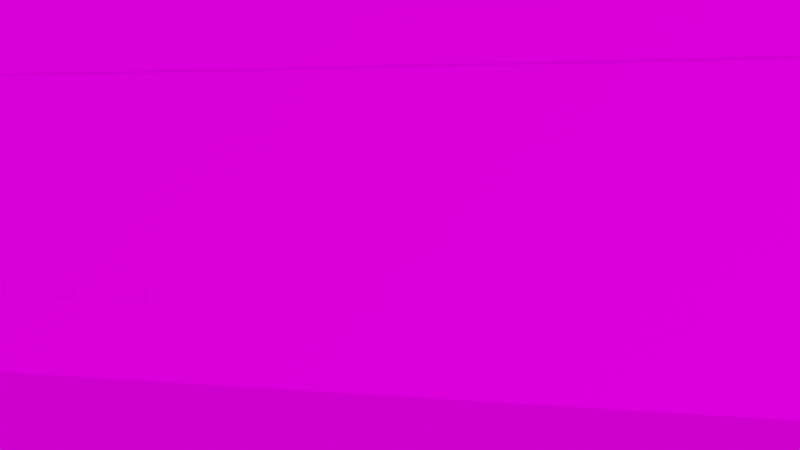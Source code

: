# Source: garden.blend  (saved by Blender 2.82.7; exported with 4.5.12 LTS)
import bpy
from mathutils import Matrix  # noqa: F401  (used for matrix-valued properties, if any)

bpy.ops.wm.read_factory_settings(use_empty=True)
scene = bpy.context.scene
scene.name = 'Scene'

# ---- collections
col_buildings = bpy.data.collections.new('Buildings'); scene.collection.children.link(col_buildings)
col_heads = bpy.data.collections.new('Heads'); scene.collection.children.link(col_heads)
col_easel = bpy.data.collections.new('Easel'); scene.collection.children.link(col_easel)
col_pictures = bpy.data.collections.new('Pictures'); scene.collection.children.link(col_pictures)

# ---- images (referenced by path relative to the original .blend; pixels are not part of the script)
import os
ASSET_DIR = os.environ.get("B2B_ASSET_DIR", "")  # directory of the original .blend (textures are referenced by path, not embedded)
HERE = os.path.dirname(os.path.abspath(__file__))  # packed textures are extracted next to this script under _unpacked/

def load_image(name, relpath, width, height, colorspace="sRGB"):
    """Load a texture the original file referenced (path relative to the .blend, or extracted next to this script)."""
    p = next((c for c in (os.path.join(HERE, relpath), os.path.join(ASSET_DIR, relpath)) if relpath and os.path.exists(c)), "")
    if p:
        img = bpy.data.images.load(p, check_existing=True)
        img.name = name
    else:  # same state as the original file: an image datablock whose file is absent (Cycles renders it pink)
        img = bpy.data.images.new(name, width, height)
        img.source = "FILE"
        img.filepath = "//" + (relpath or name)
    img.colorspace_settings.name = colorspace
    return img
img_grass_jpg = load_image('Grass.jpg', 'Materials/Grass.jpg', 1024, 1024, 'sRGB')
img_dok5000bg_png = load_image('Dok5000bg.png', 'Materials/Dok5000bg.png', 1024, 1024, 'sRGB')
img_blackwall_jpg = load_image('BlackWall.jpg', 'Materials/BlackWall.jpg', 1024, 1024, 'sRGB')
img_dok5000_01_jpg = load_image('Dok5000-01.jpg', 'Materials/Dok5000-01.jpg', 1024, 1024, 'sRGB')
img_dok5000_door_r_jpg = load_image('Dok5000-Door-R.jpg', 'Materials/Dok5000-Door-R.jpg', 1024, 1024, 'sRGB')
img_dok5000_door_l_jpg = load_image('Dok5000-Door-L.jpg', 'Materials/Dok5000-Door-L.jpg', 1024, 1024, 'sRGB')
img_dok5000_02_jpg = load_image('Dok5000-02.jpg', 'Materials/Dok5000-02.jpg', 1024, 1024, 'sRGB')
img_storage_01_jpg = load_image('Storage-01.jpg', 'Materials/Storage-01.jpg', 1024, 1024, 'sRGB')
img_storage_01_banksy_jpg = load_image('Storage-01-banksy.jpg', 'Storage-01-banksy.jpg', 1024, 1024, 'sRGB')
img_right_back_png = load_image('Right-Back.png', 'Materials/Right-Back.png', 1024, 1024, 'sRGB')
img_dok5000_door_topright_png = load_image('Dok5000-Door-TopRight.png', 'Materials/Dok5000-Door-TopRight.png', 1024, 1024, 'sRGB')
img_dok5000_door_topleft_png = load_image('Dok5000-Door-TopLeft.png', 'Materials/Dok5000-Door-TopLeft.png', 1024, 1024, 'sRGB')
img_storage_02_jpg = load_image('Storage-02.jpg', 'Materials/Storage-02.jpg', 1024, 1024, 'sRGB')
img_goldenmime_png = load_image('GoldenMime.png', 'GoldenMime.png', 1024, 1024, 'sRGB')
img_heads_rasmus_png = load_image('Heads-Rasmus.png', 'Heads-Rasmus.png', 1024, 1024, 'sRGB')
img_heads_shannon_png = load_image('Heads-Shannon.png', 'Heads-Shannon.png', 1024, 1024, 'sRGB')
img_heads_paul_png = load_image('Heads-Paul.png', 'Heads-Paul.png', 1024, 1024, 'sRGB')
img_heads_adam_png = load_image('Heads-Adam.png', 'Heads-Adam.png', 1024, 1024, 'sRGB')
img_heads_andrew_png = load_image('Heads-Andrew.png', 'Heads-Andrew.png', 1024, 1024, 'sRGB')
img_heads_skttl_png = load_image('Heads-Skttl.png', 'Heads-Skttl.png', 1024, 1024, 'sRGB')
img_heads_nathan_png = load_image('Heads-Nathan.png', 'Heads-Nathan.png', 1024, 1024, 'sRGB')
img_heads_michael_png = load_image('Heads-Michael.png', 'Heads-Michael.png', 1024, 1024, 'sRGB')
img_seamless_wood_texture_4_jpg = load_image('Seamless-Wood-Texture-4.jpg', 'Materials/Seamless-Wood-Texture-4.jpg', 1024, 1024, 'sRGB')
img_codegarden2020_jpg = load_image('codegarden2020.jpg', 'codegarden2020.jpg', 1024, 1024, 'sRGB')
img_history_01_jpg = load_image('history-01.jpg', 'history-01.jpg', 1024, 1024, 'sRGB')
img_history_02_jpg = load_image('history-02.jpg', 'history-02.jpg', 1024, 1024, 'sRGB')
img_history_03_jpg = load_image('history-03.jpg', 'history-03.jpg', 1024, 1024, 'sRGB')
img_history_04_jpg = load_image('history-04.jpg', 'history-04.jpg', 1024, 1024, 'sRGB')
img_history_05_jpg = load_image('history-05.jpg', 'history-05.jpg', 1024, 1024, 'sRGB')
img_history_06_jpg = load_image('history-06.jpg', 'history-06.jpg', 1024, 1024, 'sRGB')
img_history_07_jpg = load_image('history-07.jpg', 'history-07.jpg', 1024, 1024, 'sRGB')
img_history_08_jpg = load_image('history-08.jpg', 'history-08.jpg', 1024, 1024, 'sRGB')
img_history_09_jpg = load_image('history-09.jpg', 'history-09.jpg', 1024, 1024, 'sRGB')
img_history_10_jpg = load_image('history-10.jpg', 'history-10.jpg', 1024, 1024, 'sRGB')
img_history_11_jpg = load_image('history-11.jpg', 'history-11.jpg', 1024, 1024, 'sRGB')
img_driving_school_2k_hdr = load_image('driving_school_2k.hdr', 'Sky/driving_school_2k.hdr', 1024, 1024, 'Linear Rec.709')

# ---- materials (node trees are filled in below, after node groups)
mat_grass = bpy.data.materials.new('Grass')
mat_faf = bpy.data.materials.new('FAF')
mat_blackwall = bpy.data.materials.new('BlackWall')
mat_dok5000_01 = bpy.data.materials.new('Dok5000-01')
mat_dok5000_door_r = bpy.data.materials.new('Dok5000-Door-R')
mat_dok5000_door_l = bpy.data.materials.new('Dok5000-Door-L')
mat_dok5000_02 = bpy.data.materials.new('Dok5000-02')
mat_store_01 = bpy.data.materials.new('Store-01')
mat_material = bpy.data.materials.new('Material')
mat_storeback = bpy.data.materials.new('StoreBack')
mat_dok5000_door_topright = bpy.data.materials.new('Dok5000-Door-TopRight')
mat_dok5000_door_topleft = bpy.data.materials.new('Dok5000-Door-TopLeft')
mat_storeroof = bpy.data.materials.new('StoreRoof')
mat_material_024 = bpy.data.materials.new('Material.024')
mat_material_001 = bpy.data.materials.new('Material.001')
mat_material_002 = bpy.data.materials.new('Material.002')
mat_material_003 = bpy.data.materials.new('Material.003')
mat_material_007 = bpy.data.materials.new('Material.007')
mat_material_008 = bpy.data.materials.new('Material.008')
mat_material_009 = bpy.data.materials.new('Material.009')
mat_material_010 = bpy.data.materials.new('Material.010')
mat_material_011 = bpy.data.materials.new('Material.011')
mat_material_005 = bpy.data.materials.new('Material.005')
mat_material_006 = bpy.data.materials.new('Material.006')
mat_material_006.alpha_threshold = 0.0
mat_material_006.line_color = (0.0, 0.0, 0.0, 1.0)
mat_material_004 = bpy.data.materials.new('Material.004')
mat_material_012 = bpy.data.materials.new('Material.012')
mat_material_012.alpha_threshold = 0.0
mat_material_012.line_color = (0.0, 0.0, 0.0, 1.0)
mat_material_013 = bpy.data.materials.new('Material.013')
mat_material_014 = bpy.data.materials.new('Material.014')
mat_material_015 = bpy.data.materials.new('Material.015')
mat_material_016 = bpy.data.materials.new('Material.016')
mat_material_017 = bpy.data.materials.new('Material.017')
mat_material_018 = bpy.data.materials.new('Material.018')
mat_material_019 = bpy.data.materials.new('Material.019')
mat_material_020 = bpy.data.materials.new('Material.020')
mat_material_021 = bpy.data.materials.new('Material.021')
mat_material_022 = bpy.data.materials.new('Material.022')
mat_material_023 = bpy.data.materials.new('Material.023')

# ---- material node trees
mat_grass.use_nodes = True; mat_grass.node_tree.nodes.clear()
_N = mat_grass.node_tree.nodes; _L = mat_grass.node_tree.links
n0 = _N.new('ShaderNodeOutputMaterial'); n0.name = 'Material Output'; n0.location = (300, 300)
n1 = _N.new('ShaderNodeTexCoord'); n1.name = 'Texture Coordinate'; n1.location = (-498, 299)
n2 = _N.new('ShaderNodeMapping'); n2.name = 'Mapping'; n2.location = (-283, 305)
n2.inputs[3].default_value = (0.5, 0.5, 0.5)
n3 = _N.new('ShaderNodeTexImage'); n3.name = 'Image Texture.001'; n3.location = (-65, 301)
n3.image = img_grass_jpg
_L.new(n1.outputs[3], n2.inputs[0])
_L.new(n2.outputs[0], n3.inputs[0])
_L.new(n3.outputs[0], n0.inputs[0])
n0.is_active_output = True
mat_faf.use_nodes = True; mat_faf.node_tree.nodes.clear()
_N = mat_faf.node_tree.nodes; _L = mat_faf.node_tree.links
n0 = _N.new('ShaderNodeOutputMaterial'); n0.name = 'Material Output'; n0.location = (611, 284)
n1 = _N.new('ShaderNodeBsdfDiffuse'); n1.name = 'Diffuse BSDF'; n1.location = (180, 163)
n2 = _N.new('ShaderNodeBsdfTransparent'); n2.name = 'Transparent BSDF'; n2.location = (179, 316)
n3 = _N.new('ShaderNodeMixShader'); n3.name = 'Mix Shader'; n3.location = (400, 260)
n4 = _N.new('ShaderNodeTexImage'); n4.name = 'Image Texture'; n4.location = (-155, 265)
n4.image = img_dok5000bg_png
_L.new(n2.outputs[0], n3.inputs[1])
_L.new(n4.outputs[1], n3.inputs[0])
_L.new(n4.outputs[0], n1.inputs[0])
_L.new(n1.outputs[0], n3.inputs[2])
_L.new(n3.outputs[0], n0.inputs[0])
n0.is_active_output = True
mat_blackwall.use_nodes = True; mat_blackwall.node_tree.nodes.clear()
_N = mat_blackwall.node_tree.nodes; _L = mat_blackwall.node_tree.links
n0 = _N.new('ShaderNodeOutputMaterial'); n0.name = 'Material Output'; n0.location = (300, 300)
n1 = _N.new('ShaderNodeBsdfDiffuse'); n1.name = 'Diffuse BSDF'; n1.location = (10, 300)
n2 = _N.new('ShaderNodeTexImage'); n2.name = 'Image Texture'; n2.location = (-280, 280)
n2.image = img_blackwall_jpg
n3 = _N.new('ShaderNodeMapping'); n3.name = 'Mapping'; n3.location = (-466, 284)
n3.inputs[1].default_value = (0.0, 0.5, 0.0)
n3.inputs[3].default_value = (0.5, 0.5, 0.5)
n4 = _N.new('ShaderNodeTexCoord'); n4.name = 'Texture Coordinate'; n4.location = (-666, 281)
_L.new(n1.outputs[0], n0.inputs[0])
_L.new(n2.outputs[0], n1.inputs[0])
_L.new(n3.outputs[0], n2.inputs[0])
_L.new(n4.outputs[3], n3.inputs[0])
n0.is_active_output = True
mat_dok5000_01.use_nodes = True; mat_dok5000_01.node_tree.nodes.clear()
_N = mat_dok5000_01.node_tree.nodes; _L = mat_dok5000_01.node_tree.links
n0 = _N.new('ShaderNodeOutputMaterial'); n0.name = 'Material Output'; n0.location = (300, 300)
n1 = _N.new('ShaderNodeBsdfDiffuse'); n1.name = 'Diffuse BSDF'; n1.location = (10, 300)
n1.inputs[1].default_value = 0.5
n2 = _N.new('ShaderNodeTexImage'); n2.name = 'Image Texture'; n2.location = (-280, 280)
n2.image = img_dok5000_01_jpg
_L.new(n1.outputs[0], n0.inputs[0])
_L.new(n2.outputs[0], n1.inputs[0])
n0.is_active_output = True
mat_dok5000_door_r.use_nodes = True; mat_dok5000_door_r.node_tree.nodes.clear()
_N = mat_dok5000_door_r.node_tree.nodes; _L = mat_dok5000_door_r.node_tree.links
n0 = _N.new('ShaderNodeOutputMaterial'); n0.name = 'Material Output'; n0.location = (300, 300)
n1 = _N.new('ShaderNodeBsdfDiffuse'); n1.name = 'Diffuse BSDF'; n1.location = (10, 300)
n1.inputs[1].default_value = 0.5
n2 = _N.new('ShaderNodeTexImage'); n2.name = 'Image Texture'; n2.location = (-280, 280)
n2.image = img_dok5000_door_r_jpg
_L.new(n1.outputs[0], n0.inputs[0])
_L.new(n2.outputs[0], n1.inputs[0])
n0.is_active_output = True
mat_dok5000_door_l.use_nodes = True; mat_dok5000_door_l.node_tree.nodes.clear()
_N = mat_dok5000_door_l.node_tree.nodes; _L = mat_dok5000_door_l.node_tree.links
n0 = _N.new('ShaderNodeOutputMaterial'); n0.name = 'Material Output'; n0.location = (300, 300)
n1 = _N.new('ShaderNodeBsdfDiffuse'); n1.name = 'Diffuse BSDF'; n1.location = (10, 300)
n1.inputs[1].default_value = 0.5
n2 = _N.new('ShaderNodeTexImage'); n2.name = 'Image Texture'; n2.location = (-280, 280)
n2.image = img_dok5000_door_l_jpg
_L.new(n1.outputs[0], n0.inputs[0])
_L.new(n2.outputs[0], n1.inputs[0])
n0.is_active_output = True
mat_dok5000_02.use_nodes = True; mat_dok5000_02.node_tree.nodes.clear()
_N = mat_dok5000_02.node_tree.nodes; _L = mat_dok5000_02.node_tree.links
n0 = _N.new('ShaderNodeOutputMaterial'); n0.name = 'Material Output'; n0.location = (300, 300)
n1 = _N.new('ShaderNodeBsdfDiffuse'); n1.name = 'Diffuse BSDF'; n1.location = (10, 300)
n1.inputs[1].default_value = 0.5
n2 = _N.new('ShaderNodeTexImage'); n2.name = 'Image Texture'; n2.location = (-280, 280)
n2.image = img_dok5000_02_jpg
_L.new(n1.outputs[0], n0.inputs[0])
_L.new(n2.outputs[0], n1.inputs[0])
n0.is_active_output = True
mat_store_01.use_nodes = True; mat_store_01.node_tree.nodes.clear()
_N = mat_store_01.node_tree.nodes; _L = mat_store_01.node_tree.links
n0 = _N.new('ShaderNodeOutputMaterial'); n0.name = 'Material Output'; n0.location = (300, 300)
n1 = _N.new('ShaderNodeBsdfDiffuse'); n1.name = 'Diffuse BSDF'; n1.location = (10, 300)
n1.inputs[1].default_value = 0.5
n2 = _N.new('ShaderNodeTexImage'); n2.name = 'Image Texture'; n2.location = (-280, 280)
n2.image = img_storage_01_jpg
_L.new(n1.outputs[0], n0.inputs[0])
_L.new(n2.outputs[0], n1.inputs[0])
n0.is_active_output = True
mat_material.use_nodes = True; mat_material.node_tree.nodes.clear()
_N = mat_material.node_tree.nodes; _L = mat_material.node_tree.links
n0 = _N.new('ShaderNodeOutputMaterial'); n0.name = 'Material Output'; n0.location = (300, 300)
n1 = _N.new('ShaderNodeBsdfDiffuse'); n1.name = 'Diffuse BSDF'; n1.location = (10, 300)
n1.inputs[1].default_value = 0.5
n2 = _N.new('ShaderNodeTexImage'); n2.name = 'Image Texture'; n2.location = (-280, 280)
n2.image = img_storage_01_banksy_jpg
_L.new(n1.outputs[0], n0.inputs[0])
_L.new(n2.outputs[0], n1.inputs[0])
n0.is_active_output = True
mat_storeback.use_nodes = True; mat_storeback.node_tree.nodes.clear()
_N = mat_storeback.node_tree.nodes; _L = mat_storeback.node_tree.links
n0 = _N.new('ShaderNodeBsdfDiffuse'); n0.name = 'Diffuse BSDF'; n0.location = (10, 300)
n0.inputs[1].default_value = 0.5
n1 = _N.new('ShaderNodeBsdfTransparent'); n1.name = 'Transparent BSDF'; n1.location = (-11, 116)
n2 = _N.new('ShaderNodeTexImage'); n2.name = 'Image Texture'; n2.location = (-280, 280)
n2.image = img_right_back_png
n3 = _N.new('ShaderNodeOutputMaterial'); n3.name = 'Material Output'; n3.location = (396, 284)
n4 = _N.new('ShaderNodeMixShader'); n4.name = 'Mix Shader'; n4.location = (207, 189)
_L.new(n2.outputs[0], n0.inputs[0])
_L.new(n0.outputs[0], n4.inputs[2])
_L.new(n1.outputs[0], n4.inputs[1])
_L.new(n2.outputs[1], n4.inputs[0])
_L.new(n4.outputs[0], n3.inputs[0])
n3.is_active_output = True
mat_dok5000_door_topright.use_nodes = True; mat_dok5000_door_topright.node_tree.nodes.clear()
_N = mat_dok5000_door_topright.node_tree.nodes; _L = mat_dok5000_door_topright.node_tree.links
n0 = _N.new('ShaderNodeOutputMaterial'); n0.name = 'Material Output'; n0.location = (300, 300)
n1 = _N.new('ShaderNodeBsdfDiffuse'); n1.name = 'Diffuse BSDF'; n1.location = (10, 300)
n1.inputs[1].default_value = 0.5
n2 = _N.new('ShaderNodeTexImage'); n2.name = 'Image Texture'; n2.location = (-280, 280)
n2.image = img_dok5000_door_topright_png
_L.new(n1.outputs[0], n0.inputs[0])
_L.new(n2.outputs[0], n1.inputs[0])
n0.is_active_output = True
mat_dok5000_door_topleft.use_nodes = True; mat_dok5000_door_topleft.node_tree.nodes.clear()
_N = mat_dok5000_door_topleft.node_tree.nodes; _L = mat_dok5000_door_topleft.node_tree.links
n0 = _N.new('ShaderNodeOutputMaterial'); n0.name = 'Material Output'; n0.location = (300, 300)
n1 = _N.new('ShaderNodeBsdfDiffuse'); n1.name = 'Diffuse BSDF'; n1.location = (10, 300)
n1.inputs[1].default_value = 0.5
n2 = _N.new('ShaderNodeTexImage'); n2.name = 'Image Texture'; n2.location = (-280, 280)
n2.image = img_dok5000_door_topleft_png
_L.new(n1.outputs[0], n0.inputs[0])
_L.new(n2.outputs[0], n1.inputs[0])
n0.is_active_output = True
mat_storeroof.use_nodes = True; mat_storeroof.node_tree.nodes.clear()
_N = mat_storeroof.node_tree.nodes; _L = mat_storeroof.node_tree.links
n0 = _N.new('ShaderNodeOutputMaterial'); n0.name = 'Material Output'; n0.location = (300, 300)
n1 = _N.new('ShaderNodeBsdfDiffuse'); n1.name = 'Diffuse BSDF'; n1.location = (10, 300)
n1.inputs[1].default_value = 0.5
n2 = _N.new('ShaderNodeTexImage'); n2.name = 'Image Texture'; n2.location = (-280, 260)
n2.image = img_storage_02_jpg
_L.new(n1.outputs[0], n0.inputs[0])
_L.new(n2.outputs[0], n1.inputs[0])
n0.is_active_output = True
mat_material_024.use_nodes = True; mat_material_024.node_tree.nodes.clear()
_N = mat_material_024.node_tree.nodes; _L = mat_material_024.node_tree.links
n0 = _N.new('ShaderNodeOutputMaterial'); n0.name = 'Material Output'; n0.location = (300, 300)
n1 = _N.new('ShaderNodeBsdfDiffuse'); n1.name = 'Diffuse BSDF'; n1.location = (10, 300)
n1.inputs[1].default_value = 0.5
n2 = _N.new('ShaderNodeTexImage'); n2.name = 'Image Texture'; n2.location = (-280, 280)
n2.image = img_goldenmime_png
_L.new(n1.outputs[0], n0.inputs[0])
_L.new(n2.outputs[0], n1.inputs[0])
n0.is_active_output = True
mat_material_001.use_nodes = True; mat_material_001.node_tree.nodes.clear()
_N = mat_material_001.node_tree.nodes; _L = mat_material_001.node_tree.links
n0 = _N.new('ShaderNodeOutputMaterial'); n0.name = 'Material Output'; n0.location = (300, 300)
n1 = _N.new('ShaderNodeBsdfDiffuse'); n1.name = 'Diffuse BSDF'; n1.location = (10, 300)
n1.inputs[1].default_value = 0.5
n2 = _N.new('ShaderNodeTexImage'); n2.name = 'Image Texture'; n2.location = (-280, 280)
n2.image = img_heads_rasmus_png
_L.new(n1.outputs[0], n0.inputs[0])
_L.new(n2.outputs[0], n1.inputs[0])
n0.is_active_output = True
mat_material_002.use_nodes = True; mat_material_002.node_tree.nodes.clear()
_N = mat_material_002.node_tree.nodes; _L = mat_material_002.node_tree.links
n0 = _N.new('ShaderNodeOutputMaterial'); n0.name = 'Material Output'; n0.location = (300, 300)
n1 = _N.new('ShaderNodeBsdfDiffuse'); n1.name = 'Diffuse BSDF'; n1.location = (10, 300)
n1.inputs[1].default_value = 0.5
n2 = _N.new('ShaderNodeTexImage'); n2.name = 'Image Texture'; n2.location = (-280, 280)
n2.image = img_heads_shannon_png
_L.new(n1.outputs[0], n0.inputs[0])
_L.new(n2.outputs[0], n1.inputs[0])
n0.is_active_output = True
mat_material_003.use_nodes = True; mat_material_003.node_tree.nodes.clear()
_N = mat_material_003.node_tree.nodes; _L = mat_material_003.node_tree.links
n0 = _N.new('ShaderNodeOutputMaterial'); n0.name = 'Material Output'; n0.location = (300, 300)
n1 = _N.new('ShaderNodeBsdfDiffuse'); n1.name = 'Diffuse BSDF'; n1.location = (10, 300)
n1.inputs[1].default_value = 0.5
n2 = _N.new('ShaderNodeTexImage'); n2.name = 'Image Texture'; n2.location = (-280, 280)
n2.image = img_heads_paul_png
_L.new(n1.outputs[0], n0.inputs[0])
_L.new(n2.outputs[0], n1.inputs[0])
n0.is_active_output = True
mat_material_007.use_nodes = True; mat_material_007.node_tree.nodes.clear()
_N = mat_material_007.node_tree.nodes; _L = mat_material_007.node_tree.links
n0 = _N.new('ShaderNodeOutputMaterial'); n0.name = 'Material Output'; n0.location = (300, 300)
n1 = _N.new('ShaderNodeBsdfDiffuse'); n1.name = 'Diffuse BSDF'; n1.location = (10, 300)
n1.inputs[1].default_value = 0.5
n2 = _N.new('ShaderNodeTexImage'); n2.name = 'Image Texture'; n2.location = (-280, 280)
n2.image = img_heads_adam_png
_L.new(n1.outputs[0], n0.inputs[0])
_L.new(n2.outputs[0], n1.inputs[0])
n0.is_active_output = True
mat_material_008.use_nodes = True; mat_material_008.node_tree.nodes.clear()
_N = mat_material_008.node_tree.nodes; _L = mat_material_008.node_tree.links
n0 = _N.new('ShaderNodeOutputMaterial'); n0.name = 'Material Output'; n0.location = (300, 300)
n1 = _N.new('ShaderNodeBsdfDiffuse'); n1.name = 'Diffuse BSDF'; n1.location = (10, 300)
n1.inputs[1].default_value = 0.5
n2 = _N.new('ShaderNodeTexImage'); n2.name = 'Image Texture'; n2.location = (-280, 280)
n2.image = img_heads_andrew_png
_L.new(n1.outputs[0], n0.inputs[0])
_L.new(n2.outputs[0], n1.inputs[0])
n0.is_active_output = True
mat_material_009.use_nodes = True; mat_material_009.node_tree.nodes.clear()
_N = mat_material_009.node_tree.nodes; _L = mat_material_009.node_tree.links
n0 = _N.new('ShaderNodeOutputMaterial'); n0.name = 'Material Output'; n0.location = (300, 300)
n1 = _N.new('ShaderNodeBsdfDiffuse'); n1.name = 'Diffuse BSDF'; n1.location = (10, 300)
n1.inputs[1].default_value = 0.5
n2 = _N.new('ShaderNodeTexImage'); n2.name = 'Image Texture'; n2.location = (-280, 280)
n2.image = img_heads_skttl_png
_L.new(n1.outputs[0], n0.inputs[0])
_L.new(n2.outputs[0], n1.inputs[0])
n0.is_active_output = True
mat_material_010.use_nodes = True; mat_material_010.node_tree.nodes.clear()
_N = mat_material_010.node_tree.nodes; _L = mat_material_010.node_tree.links
n0 = _N.new('ShaderNodeOutputMaterial'); n0.name = 'Material Output'; n0.location = (300, 300)
n1 = _N.new('ShaderNodeBsdfDiffuse'); n1.name = 'Diffuse BSDF'; n1.location = (10, 300)
n1.inputs[1].default_value = 0.5
n2 = _N.new('ShaderNodeTexImage'); n2.name = 'Image Texture'; n2.location = (-280, 280)
n2.image = img_heads_nathan_png
_L.new(n1.outputs[0], n0.inputs[0])
_L.new(n2.outputs[0], n1.inputs[0])
n0.is_active_output = True
mat_material_011.use_nodes = True; mat_material_011.node_tree.nodes.clear()
_N = mat_material_011.node_tree.nodes; _L = mat_material_011.node_tree.links
n0 = _N.new('ShaderNodeOutputMaterial'); n0.name = 'Material Output'; n0.location = (300, 300)
n1 = _N.new('ShaderNodeBsdfDiffuse'); n1.name = 'Diffuse BSDF'; n1.location = (10, 300)
n1.inputs[1].default_value = 0.5
n2 = _N.new('ShaderNodeTexImage'); n2.name = 'Image Texture'; n2.location = (-280, 280)
n2.image = img_heads_michael_png
_L.new(n1.outputs[0], n0.inputs[0])
_L.new(n2.outputs[0], n1.inputs[0])
n0.is_active_output = True
mat_material_005.use_nodes = True; mat_material_005.node_tree.nodes.clear()
_N = mat_material_005.node_tree.nodes; _L = mat_material_005.node_tree.links
n0 = _N.new('ShaderNodeOutputMaterial'); n0.name = 'Material Output'; n0.location = (300, 300)
n1 = _N.new('ShaderNodeBsdfPrincipled'); n1.name = 'Principled BSDF'; n1.location = (10, 300)
n1.distribution = 'GGX'
n1.subsurface_method = 'BURLEY'
n1.inputs[3].default_value = 1.45
n1.inputs[27].default_value = (0.0, 0.0, 0.0, 1.0)
n1.inputs[28].default_value = 1.0
_L.new(n1.outputs[0], n0.inputs[0])
n0.is_active_output = True
mat_material_006.use_nodes = True; mat_material_006.node_tree.nodes.clear()
_N = mat_material_006.node_tree.nodes; _L = mat_material_006.node_tree.links
n0 = _N.new('ShaderNodeOutputMaterial'); n0.name = 'Material Output'; n0.location = (300, 300)
n1 = _N.new('ShaderNodeBsdfDiffuse'); n1.name = 'Diffuse BSDF'; n1.location = (10, 300)
n1.inputs[1].default_value = 0.4
n2 = _N.new('ShaderNodeTexImage'); n2.name = 'Image Texture'; n2.location = (-280, 280)
n2.image = img_seamless_wood_texture_4_jpg
_L.new(n1.outputs[0], n0.inputs[0])
_L.new(n2.outputs[0], n1.inputs[0])
n0.is_active_output = True
mat_material_004.use_nodes = True; mat_material_004.node_tree.nodes.clear()
_N = mat_material_004.node_tree.nodes; _L = mat_material_004.node_tree.links
n0 = _N.new('ShaderNodeOutputMaterial'); n0.name = 'Material Output'; n0.location = (300, 300)
n1 = _N.new('ShaderNodeBsdfDiffuse'); n1.name = 'Diffuse BSDF'; n1.location = (10, 300)
n1.inputs[1].default_value = 0.5
n2 = _N.new('ShaderNodeTexImage'); n2.name = 'Image Texture'; n2.location = (-280, 280)
n2.image = img_codegarden2020_jpg
_L.new(n1.outputs[0], n0.inputs[0])
_L.new(n2.outputs[0], n1.inputs[0])
n0.is_active_output = True
mat_material_012.use_nodes = True; mat_material_012.node_tree.nodes.clear()
_N = mat_material_012.node_tree.nodes; _L = mat_material_012.node_tree.links
n0 = _N.new('ShaderNodeOutputMaterial'); n0.name = 'Material Output'; n0.location = (300, 300)
n1 = _N.new('ShaderNodeBsdfPrincipled'); n1.name = 'Principled BSDF'; n1.location = (10, 300)
n1.distribution = 'GGX'
n1.subsurface_method = 'BURLEY'
n1.inputs[0].default_value = (0.03106, 0.03106, 0.03106, 1.0)
n1.inputs[2].default_value = 0.4
n1.inputs[3].default_value = 1.45
n1.inputs[27].default_value = (0.0, 0.0, 0.0, 1.0)
n1.inputs[28].default_value = 1.0
_L.new(n1.outputs[0], n0.inputs[0])
n0.is_active_output = True
mat_material_013.use_nodes = True; mat_material_013.node_tree.nodes.clear()
_N = mat_material_013.node_tree.nodes; _L = mat_material_013.node_tree.links
n0 = _N.new('ShaderNodeOutputMaterial'); n0.name = 'Material Output'; n0.location = (300, 300)
n1 = _N.new('ShaderNodeBsdfDiffuse'); n1.name = 'Diffuse BSDF'; n1.location = (10, 300)
n1.inputs[1].default_value = 0.5
n2 = _N.new('ShaderNodeTexImage'); n2.name = 'Image Texture'; n2.location = (-280, 280)
n2.image = img_history_01_jpg
_L.new(n1.outputs[0], n0.inputs[0])
_L.new(n2.outputs[0], n1.inputs[0])
n0.is_active_output = True
mat_material_014.use_nodes = True; mat_material_014.node_tree.nodes.clear()
_N = mat_material_014.node_tree.nodes; _L = mat_material_014.node_tree.links
n0 = _N.new('ShaderNodeOutputMaterial'); n0.name = 'Material Output'; n0.location = (300, 300)
n1 = _N.new('ShaderNodeBsdfDiffuse'); n1.name = 'Diffuse BSDF'; n1.location = (10, 300)
n1.inputs[1].default_value = 0.5
n2 = _N.new('ShaderNodeTexImage'); n2.name = 'Image Texture'; n2.location = (-280, 280)
n2.image = img_history_02_jpg
_L.new(n1.outputs[0], n0.inputs[0])
_L.new(n2.outputs[0], n1.inputs[0])
n0.is_active_output = True
mat_material_015.use_nodes = True; mat_material_015.node_tree.nodes.clear()
_N = mat_material_015.node_tree.nodes; _L = mat_material_015.node_tree.links
n0 = _N.new('ShaderNodeOutputMaterial'); n0.name = 'Material Output'; n0.location = (300, 300)
n1 = _N.new('ShaderNodeBsdfDiffuse'); n1.name = 'Diffuse BSDF'; n1.location = (10, 300)
n1.inputs[1].default_value = 0.5
n2 = _N.new('ShaderNodeTexImage'); n2.name = 'Image Texture'; n2.location = (-280, 280)
n2.image = img_history_03_jpg
_L.new(n1.outputs[0], n0.inputs[0])
_L.new(n2.outputs[0], n1.inputs[0])
n0.is_active_output = True
mat_material_016.use_nodes = True; mat_material_016.node_tree.nodes.clear()
_N = mat_material_016.node_tree.nodes; _L = mat_material_016.node_tree.links
n0 = _N.new('ShaderNodeOutputMaterial'); n0.name = 'Material Output'; n0.location = (300, 300)
n1 = _N.new('ShaderNodeBsdfDiffuse'); n1.name = 'Diffuse BSDF'; n1.location = (10, 300)
n1.inputs[1].default_value = 0.5
n2 = _N.new('ShaderNodeTexImage'); n2.name = 'Image Texture'; n2.location = (-280, 280)
n2.image = img_history_04_jpg
_L.new(n1.outputs[0], n0.inputs[0])
_L.new(n2.outputs[0], n1.inputs[0])
n0.is_active_output = True
mat_material_017.use_nodes = True; mat_material_017.node_tree.nodes.clear()
_N = mat_material_017.node_tree.nodes; _L = mat_material_017.node_tree.links
n0 = _N.new('ShaderNodeOutputMaterial'); n0.name = 'Material Output'; n0.location = (300, 300)
n1 = _N.new('ShaderNodeBsdfDiffuse'); n1.name = 'Diffuse BSDF'; n1.location = (10, 300)
n1.inputs[1].default_value = 0.5
n2 = _N.new('ShaderNodeTexImage'); n2.name = 'Image Texture'; n2.location = (-280, 280)
n2.image = img_history_05_jpg
_L.new(n1.outputs[0], n0.inputs[0])
_L.new(n2.outputs[0], n1.inputs[0])
n0.is_active_output = True
mat_material_018.use_nodes = True; mat_material_018.node_tree.nodes.clear()
_N = mat_material_018.node_tree.nodes; _L = mat_material_018.node_tree.links
n0 = _N.new('ShaderNodeOutputMaterial'); n0.name = 'Material Output'; n0.location = (300, 300)
n1 = _N.new('ShaderNodeBsdfDiffuse'); n1.name = 'Diffuse BSDF'; n1.location = (10, 300)
n1.inputs[1].default_value = 0.5
n2 = _N.new('ShaderNodeTexImage'); n2.name = 'Image Texture'; n2.location = (-280, 280)
n2.image = img_history_06_jpg
_L.new(n1.outputs[0], n0.inputs[0])
_L.new(n2.outputs[0], n1.inputs[0])
n0.is_active_output = True
mat_material_019.use_nodes = True; mat_material_019.node_tree.nodes.clear()
_N = mat_material_019.node_tree.nodes; _L = mat_material_019.node_tree.links
n0 = _N.new('ShaderNodeOutputMaterial'); n0.name = 'Material Output'; n0.location = (300, 300)
n1 = _N.new('ShaderNodeBsdfDiffuse'); n1.name = 'Diffuse BSDF'; n1.location = (10, 300)
n1.inputs[1].default_value = 0.5
n2 = _N.new('ShaderNodeTexImage'); n2.name = 'Image Texture'; n2.location = (-280, 280)
n2.image = img_history_07_jpg
_L.new(n1.outputs[0], n0.inputs[0])
_L.new(n2.outputs[0], n1.inputs[0])
n0.is_active_output = True
mat_material_020.use_nodes = True; mat_material_020.node_tree.nodes.clear()
_N = mat_material_020.node_tree.nodes; _L = mat_material_020.node_tree.links
n0 = _N.new('ShaderNodeOutputMaterial'); n0.name = 'Material Output'; n0.location = (300, 300)
n1 = _N.new('ShaderNodeBsdfDiffuse'); n1.name = 'Diffuse BSDF'; n1.location = (10, 300)
n1.inputs[1].default_value = 0.5
n2 = _N.new('ShaderNodeTexImage'); n2.name = 'Image Texture'; n2.location = (-280, 280)
n2.image = img_history_08_jpg
_L.new(n1.outputs[0], n0.inputs[0])
_L.new(n2.outputs[0], n1.inputs[0])
n0.is_active_output = True
mat_material_021.use_nodes = True; mat_material_021.node_tree.nodes.clear()
_N = mat_material_021.node_tree.nodes; _L = mat_material_021.node_tree.links
n0 = _N.new('ShaderNodeOutputMaterial'); n0.name = 'Material Output'; n0.location = (300, 300)
n1 = _N.new('ShaderNodeBsdfDiffuse'); n1.name = 'Diffuse BSDF'; n1.location = (10, 300)
n1.inputs[1].default_value = 0.5
n2 = _N.new('ShaderNodeTexImage'); n2.name = 'Image Texture'; n2.location = (-280, 280)
n2.image = img_history_09_jpg
_L.new(n1.outputs[0], n0.inputs[0])
_L.new(n2.outputs[0], n1.inputs[0])
n0.is_active_output = True
mat_material_022.use_nodes = True; mat_material_022.node_tree.nodes.clear()
_N = mat_material_022.node_tree.nodes; _L = mat_material_022.node_tree.links
n0 = _N.new('ShaderNodeOutputMaterial'); n0.name = 'Material Output'; n0.location = (300, 300)
n1 = _N.new('ShaderNodeBsdfDiffuse'); n1.name = 'Diffuse BSDF'; n1.location = (10, 300)
n1.inputs[1].default_value = 0.5
n2 = _N.new('ShaderNodeTexImage'); n2.name = 'Image Texture'; n2.location = (-280, 280)
n2.image = img_history_10_jpg
_L.new(n1.outputs[0], n0.inputs[0])
_L.new(n2.outputs[0], n1.inputs[0])
n0.is_active_output = True
mat_material_023.use_nodes = True; mat_material_023.node_tree.nodes.clear()
_N = mat_material_023.node_tree.nodes; _L = mat_material_023.node_tree.links
n0 = _N.new('ShaderNodeOutputMaterial'); n0.name = 'Material Output'; n0.location = (300, 300)
n1 = _N.new('ShaderNodeBsdfDiffuse'); n1.name = 'Diffuse BSDF'; n1.location = (10, 300)
n1.inputs[1].default_value = 0.5
n2 = _N.new('ShaderNodeTexImage'); n2.name = 'Image Texture'; n2.location = (-280, 280)
n2.image = img_history_11_jpg
_L.new(n1.outputs[0], n0.inputs[0])
_L.new(n2.outputs[0], n1.inputs[0])
n0.is_active_output = True

# ---- world
world_world = bpy.data.worlds.new('World'); scene.world = world_world
world_world.use_nodes = True; world_world.node_tree.nodes.clear()
_N = world_world.node_tree.nodes; _L = world_world.node_tree.links
n0 = _N.new('ShaderNodeOutputWorld'); n0.name = 'World Output'; n0.location = (300, 300)
n1 = _N.new('ShaderNodeBackground'); n1.name = 'Background'; n1.location = (10, 300)
n2 = _N.new('ShaderNodeTexEnvironment'); n2.name = 'Environment Texture'; n2.location = (-280, 280)
n2.image = img_driving_school_2k_hdr
_L.new(n1.outputs[0], n0.inputs[0])
_L.new(n2.outputs[0], n1.inputs[0])
n0.is_active_output = True
world_world.color = (0.05088, 0.05088, 0.05088)
world_world.use_sun_shadow = False
world_world.sun_shadow_jitter_overblur = 0.0

# ---- cameras
cam_camera_001 = bpy.data.cameras.new('Camera.001')
cam_camera_001.lens = 30.0

# ---- meshes
me_plane_018 = bpy.data.meshes.new('Plane.018')
me_plane_018.from_pydata([(-20.01, -39.83, 0.0), (20.12, -39.83, 0.0), (-20.01, 20.01, 0.0), (20.12, 20.01, 0.0)], [], [(0, 1, 3, 2)])
_uv = me_plane_018.uv_layers.new(name='UVMap')
_uv.uv.foreach_set('vector', [0.0009318, 0.0009318, 0.9991, 0.0009318, 0.9991, 0.9991, 0.0009318, 0.9991])
me_plane_018.materials.append(mat_grass)
me_plane_018.use_remesh_fix_poles = True
me_plane_018.use_remesh_preserve_attributes = False
me_plane_018.use_mirror_vertex_groups = False
me_plane_018.update()
me_plane_021 = bpy.data.meshes.new('Plane.021')
me_plane_021.from_pydata([(-4.264, -4.264, 0.0), (4.264, -4.264, 0.0), (-4.264, 4.264, 0.0), (4.264, 4.264, 0.0)], [], [(0, 1, 3, 2)])
_uv = me_plane_021.uv_layers.new(name='UVMap')
_uv.uv.foreach_set('vector', [0.0, 0.0, 1.0, 0.0, 1.0, 1.0, 0.0, 1.0])
me_plane_021.materials.append(mat_faf)
me_plane_021.use_remesh_fix_poles = True
me_plane_021.use_remesh_preserve_attributes = False
me_plane_021.use_mirror_vertex_groups = False
me_plane_021.update()
me_plane_022 = bpy.data.meshes.new('Plane.022')
me_plane_022.from_pydata([(-1.0, -1.0, 0.0), (9.74, -1.0, 0.0), (-1.0, 1.0, 0.0), (9.74, 1.0, 0.0)], [], [(0, 1, 3, 2)])
_uv = me_plane_022.uv_layers.new(name='UVMap')
_uv.uv.foreach_set('vector', [0.0, 0.0, 1.0, 0.0, 1.0, 1.0, 0.0, 1.0])
me_plane_022.materials.append(mat_blackwall)
me_plane_022.use_remesh_fix_poles = True
me_plane_022.use_remesh_preserve_attributes = False
me_plane_022.use_mirror_vertex_groups = False
me_plane_022.update()
me_plane_023 = bpy.data.meshes.new('Plane.023')
me_plane_023.from_pydata([(-1.0, -1.0, 0.0), (1.0, -1.0, 0.0), (-1.0, 1.0, 0.0), (1.0, 1.0, 0.0)], [], [(0, 1, 3, 2)])
_uv = me_plane_023.uv_layers.new(name='UVMap')
_uv.uv.foreach_set('vector', [0.0, 0.0, 1.0, 0.0, 1.0, 1.0, 0.0, 1.0])
me_plane_023.materials.append(mat_dok5000_01)
me_plane_023.use_remesh_fix_poles = True
me_plane_023.use_remesh_preserve_attributes = False
me_plane_023.use_mirror_vertex_groups = False
me_plane_023.update()
me_plane_024 = bpy.data.meshes.new('Plane.024')
me_plane_024.from_pydata([(-1.0, -1.0, 0.0), (1.0, -1.0, 0.0), (-1.0, 1.0, 0.0), (1.0, 1.0, 0.0)], [], [(0, 1, 3, 2)])
_uv = me_plane_024.uv_layers.new(name='UVMap')
_uv.uv.foreach_set('vector', [0.0, 0.0, 1.0, 0.0, 1.0, 1.0, 0.0, 1.0])
me_plane_024.materials.append(mat_dok5000_door_r)
me_plane_024.use_remesh_fix_poles = True
me_plane_024.use_remesh_preserve_attributes = False
me_plane_024.use_mirror_vertex_groups = False
me_plane_024.update()
me_plane_025 = bpy.data.meshes.new('Plane.025')
me_plane_025.from_pydata([(-1.0, -1.0, 0.0), (1.0, -1.0, 0.0), (-1.0, 1.0, 0.0), (1.0, 1.0, 0.0)], [], [(0, 1, 3, 2)])
_uv = me_plane_025.uv_layers.new(name='UVMap')
_uv.uv.foreach_set('vector', [0.0, 0.0, 1.0, 0.0, 1.0, 1.0, 0.0, 1.0])
me_plane_025.materials.append(mat_dok5000_door_l)
me_plane_025.use_remesh_fix_poles = True
me_plane_025.use_remesh_preserve_attributes = False
me_plane_025.use_mirror_vertex_groups = False
me_plane_025.update()
me_plane_026 = bpy.data.meshes.new('Plane.026')
me_plane_026.from_pydata([(-1.0, -1.0, 0.0), (1.0, -1.0, 0.0), (-1.0, 1.0, 0.0), (1.0, 1.0, 0.0)], [], [(0, 1, 3, 2)])
_uv = me_plane_026.uv_layers.new(name='UVMap')
_uv.uv.foreach_set('vector', [0.0, 0.0, 1.0, 0.0, 1.0, 1.0, 0.0, 1.0])
me_plane_026.materials.append(mat_dok5000_02)
me_plane_026.use_remesh_fix_poles = True
me_plane_026.use_remesh_preserve_attributes = False
me_plane_026.use_mirror_vertex_groups = False
me_plane_026.update()
me_plane_027 = bpy.data.meshes.new('Plane.027')
me_plane_027.from_pydata([(-1.0, -1.0, 0.0), (1.0, -1.0, 0.0), (-1.0, 1.0, 0.0), (1.0, 1.0, 0.0)], [], [(0, 1, 3, 2)])
_uv = me_plane_027.uv_layers.new(name='UVMap')
_uv.uv.foreach_set('vector', [0.0, 0.0, 1.0, 0.0, 1.0, 1.0, 0.0, 1.0])
me_plane_027.materials.append(mat_dok5000_02)
me_plane_027.use_remesh_fix_poles = True
me_plane_027.use_remesh_preserve_attributes = False
me_plane_027.use_mirror_vertex_groups = False
me_plane_027.update()
me_plane_028 = bpy.data.meshes.new('Plane.028')
me_plane_028.from_pydata([(-1.0, -1.0, 0.0), (1.0, -1.0, 0.0), (-1.0, 1.0, 0.0), (1.0, 1.0, 0.0)], [], [(0, 1, 3, 2)])
_uv = me_plane_028.uv_layers.new(name='UVMap')
_uv.uv.foreach_set('vector', [0.0, 0.0, 1.0, 0.0, 1.0, 1.0, 0.0, 1.0])
me_plane_028.materials.append(mat_dok5000_02)
me_plane_028.use_remesh_fix_poles = True
me_plane_028.use_remesh_preserve_attributes = False
me_plane_028.use_mirror_vertex_groups = False
me_plane_028.update()
me_plane_029 = bpy.data.meshes.new('Plane.029')
me_plane_029.from_pydata([(-8.243, -1.0, -2.36e-06), (9.74, -1.0, 0.0), (-8.243, 1.0, -2.36e-06), (9.74, 1.0, 0.0)], [], [(0, 1, 3, 2)])
_uv = me_plane_029.uv_layers.new(name='UVMap')
_uv.uv.foreach_set('vector', [0.0, 0.0, 1.0, 0.0, 1.0, 1.0, 0.0, 1.0])
me_plane_029.materials.append(mat_blackwall)
me_plane_029.use_remesh_fix_poles = True
me_plane_029.use_remesh_preserve_attributes = False
me_plane_029.use_mirror_vertex_groups = False
me_plane_029.update()
me_plane_030 = bpy.data.meshes.new('Plane.030')
me_plane_030.from_pydata([(-1.0, -1.0, 0.0), (1.0, -1.0, 0.0), (-1.0, 1.0, 0.0), (1.0, 1.0, 0.0)], [], [(0, 1, 3, 2)])
_uv = me_plane_030.uv_layers.new(name='UVMap')
_uv.uv.foreach_set('vector', [0.0, 0.0, 1.0, 0.0, 1.0, 1.0, 0.0, 1.0])
me_plane_030.materials.append(mat_store_01)
me_plane_030.use_remesh_fix_poles = True
me_plane_030.use_remesh_preserve_attributes = False
me_plane_030.use_mirror_vertex_groups = False
me_plane_030.update()
me_plane_031 = bpy.data.meshes.new('Plane.031')
me_plane_031.from_pydata([(-1.0, -1.0, 0.0), (1.0, -1.0, 0.0), (-1.0, 1.0, 0.0), (1.0, 1.0, 0.0)], [], [(0, 1, 3, 2)])
_uv = me_plane_031.uv_layers.new(name='UVMap')
_uv.uv.foreach_set('vector', [0.0, 0.0, 1.0, 0.0, 1.0, 1.0, 0.0, 1.0])
me_plane_031.materials.append(mat_store_01)
me_plane_031.use_remesh_fix_poles = True
me_plane_031.use_remesh_preserve_attributes = False
me_plane_031.use_mirror_vertex_groups = False
me_plane_031.update()
me_plane_032 = bpy.data.meshes.new('Plane.032')
me_plane_032.from_pydata([(-1.0, -1.0, 0.0), (1.0, -1.0, 0.0), (-1.0, 1.0, 0.0), (1.0, 1.0, 0.0)], [], [(0, 1, 3, 2)])
_uv = me_plane_032.uv_layers.new(name='UVMap')
_uv.uv.foreach_set('vector', [0.0, 0.0, 1.0, 0.0, 1.0, 1.0, 0.0, 1.0])
me_plane_032.materials.append(mat_store_01)
me_plane_032.use_remesh_fix_poles = True
me_plane_032.use_remesh_preserve_attributes = False
me_plane_032.use_mirror_vertex_groups = False
me_plane_032.update()
me_plane_033 = bpy.data.meshes.new('Plane.033')
me_plane_033.from_pydata([(-1.0, -1.0, 0.0), (1.0, -1.0, 0.0), (-1.0, 1.0, 0.0), (1.0, 1.0, 0.0)], [], [(0, 1, 3, 2)])
_uv = me_plane_033.uv_layers.new(name='UVMap')
_uv.uv.foreach_set('vector', [0.0, 0.0, 1.0, 0.0, 1.0, 1.0, 0.0, 1.0])
me_plane_033.materials.append(mat_store_01)
me_plane_033.use_remesh_fix_poles = True
me_plane_033.use_remesh_preserve_attributes = False
me_plane_033.use_mirror_vertex_groups = False
me_plane_033.update()
me_plane_034 = bpy.data.meshes.new('Plane.034')
me_plane_034.from_pydata([(-1.0, -1.0, 0.0), (1.0, -1.0, 0.0), (-1.0, 1.0, 0.0), (1.0, 1.0, 0.0)], [], [(0, 1, 3, 2)])
_uv = me_plane_034.uv_layers.new(name='UVMap')
_uv.uv.foreach_set('vector', [0.0, 0.0, 1.0, 0.0, 1.0, 1.0, 0.0, 1.0])
me_plane_034.materials.append(mat_store_01)
me_plane_034.use_remesh_fix_poles = True
me_plane_034.use_remesh_preserve_attributes = False
me_plane_034.use_mirror_vertex_groups = False
me_plane_034.update()
me_plane_035 = bpy.data.meshes.new('Plane.035')
me_plane_035.from_pydata([(-1.0, -1.0, 0.0), (1.0, -1.0, 0.0), (-1.0, 1.0, 0.0), (1.0, 1.0, 0.0)], [], [(0, 1, 3, 2)])
_uv = me_plane_035.uv_layers.new(name='UVMap')
_uv.uv.foreach_set('vector', [0.0, 0.0, 1.0, 0.0, 1.0, 1.0, 0.0, 1.0])
me_plane_035.materials.append(mat_material)
me_plane_035.use_remesh_fix_poles = True
me_plane_035.use_remesh_preserve_attributes = False
me_plane_035.use_mirror_vertex_groups = False
me_plane_035.update()
me_plane_036 = bpy.data.meshes.new('Plane.036')
me_plane_036.from_pydata([(-4.264, -4.264, 0.0), (4.264, -4.264, 0.0), (-4.264, 4.264, 0.0), (4.264, 4.264, 0.0)], [], [(0, 1, 3, 2)])
_uv = me_plane_036.uv_layers.new(name='UVMap')
_uv.uv.foreach_set('vector', [0.0, 0.0, 1.0, 0.0, 1.0, 1.0, 0.0, 1.0])
me_plane_036.materials.append(mat_storeback)
me_plane_036.use_remesh_fix_poles = True
me_plane_036.use_remesh_preserve_attributes = False
me_plane_036.use_mirror_vertex_groups = False
me_plane_036.update()
me_plane_001 = bpy.data.meshes.new('Plane.001')
me_plane_001.from_pydata([(-1.0, -1.0, 0.0), (1.0, -1.0, 0.0), (-1.0, 1.0, 0.0), (1.0, 1.0, 0.0)], [], [(0, 1, 3, 2)])
_uv = me_plane_001.uv_layers.new(name='UVMap')
_uv.uv.foreach_set('vector', [0.0, 0.0, 1.0, 0.0, 1.0, 1.0, 0.0, 1.0])
me_plane_001.materials.append(mat_dok5000_door_topright)
me_plane_001.use_remesh_fix_poles = True
me_plane_001.use_remesh_preserve_attributes = False
me_plane_001.use_mirror_vertex_groups = False
me_plane_001.update()
me_plane_002 = bpy.data.meshes.new('Plane.002')
me_plane_002.from_pydata([(-1.0, -1.0, 0.0), (1.0, -1.0, 0.0), (-1.0, 1.0, 0.0), (1.0, 1.0, 0.0)], [], [(0, 1, 3, 2)])
_uv = me_plane_002.uv_layers.new(name='UVMap')
_uv.uv.foreach_set('vector', [0.0, 0.0, 1.0, 0.0, 1.0, 1.0, 0.0, 1.0])
me_plane_002.materials.append(mat_dok5000_door_topleft)
me_plane_002.use_remesh_fix_poles = True
me_plane_002.use_remesh_preserve_attributes = False
me_plane_002.use_mirror_vertex_groups = False
me_plane_002.update()
me_plane_003 = bpy.data.meshes.new('Plane.003')
me_plane_003.from_pydata([(-5.96e-08, -1.283, 7.55e-08), (0.688, -5.96e-08, -2.356e-08), (5.96e-08, 1.283, -7.55e-08)], [], [(0, 1, 2)])
_uv = me_plane_003.uv_layers.new(name='UVMap')
_uv.uv.foreach_set('vector', [2.955, 0.0001808, 0.5176, 2.437, -1.92, 0.0001808])
me_plane_003.materials.append(mat_storeroof)
me_plane_003.use_remesh_fix_poles = True
me_plane_003.use_remesh_preserve_attributes = False
me_plane_003.use_mirror_vertex_groups = False
me_plane_003.update()
me_plane = bpy.data.meshes.new('Plane')
me_plane.from_pydata([(-1.0, -1.0, 0.0), (1.0, -1.0, 0.0), (-1.0, 1.0, 0.0), (1.0, 1.0, 0.0)], [], [(0, 1, 3, 2)])
_uv = me_plane.uv_layers.new(name='UVMap')
_uv.uv.foreach_set('vector', [0.0, 0.0, 1.0, 0.0, 1.0, 1.0, 0.0, 1.0])
me_plane.use_remesh_fix_poles = True
me_plane.use_remesh_preserve_attributes = False
me_plane.use_mirror_vertex_groups = False
me_plane.update()
me_plane_040 = bpy.data.meshes.new('Plane.040')
me_plane_040.from_pydata([(-1.497, -1.408, 1.754e-08), (0.295, -1.408, 1.754e-08), (-1.497, 1.095, 1.754e-08), (0.295, 1.095, 1.754e-08)], [], [(0, 1, 3, 2)])
_uv = me_plane_040.uv_layers.new(name='UVMap')
_uv.uv.foreach_set('vector', [0.4475, 0.0, 0.6986, 0.0, 0.6986, 1.0, 0.4475, 1.0])
me_plane_040.materials.append(mat_material_024)
me_plane_040.use_remesh_fix_poles = True
me_plane_040.use_remesh_preserve_attributes = False
me_plane_040.use_mirror_vertex_groups = False
me_plane_040.update()
me_plane_005 = bpy.data.meshes.new('Plane.005')
me_plane_005.from_pydata([(-1.0, -1.0, 0.0), (1.0, -1.0, 0.0), (-1.0, 1.0, 0.0), (1.0, 1.0, 0.0)], [], [(0, 1, 3, 2)])
_uv = me_plane_005.uv_layers.new(name='UVMap')
_uv.uv.foreach_set('vector', [0.0, 0.0, 1.0, 0.0, 1.0, 1.0, 0.0, 1.0])
me_plane_005.materials.append(mat_material_001)
me_plane_005.use_remesh_fix_poles = True
me_plane_005.use_remesh_preserve_attributes = False
me_plane_005.use_mirror_vertex_groups = False
me_plane_005.update()
me_plane_006 = bpy.data.meshes.new('Plane.006')
me_plane_006.from_pydata([(-1.0, -1.0, 0.0), (1.0, -1.0, 0.0), (-1.0, 1.0, 0.0), (1.0, 1.0, 0.0)], [], [(0, 1, 3, 2)])
_uv = me_plane_006.uv_layers.new(name='UVMap')
_uv.uv.foreach_set('vector', [0.0, 0.0, 1.0, 0.0, 1.0, 1.0, 0.0, 1.0])
me_plane_006.materials.append(mat_material_002)
me_plane_006.use_remesh_fix_poles = True
me_plane_006.use_remesh_preserve_attributes = False
me_plane_006.use_mirror_vertex_groups = False
me_plane_006.update()
me_plane_007 = bpy.data.meshes.new('Plane.007')
me_plane_007.from_pydata([(-1.0, -1.0, 0.0), (1.0, -1.0, 0.0), (-1.0, 1.0, 0.0), (1.0, 1.0, 0.0)], [], [(0, 1, 3, 2)])
_uv = me_plane_007.uv_layers.new(name='UVMap')
_uv.uv.foreach_set('vector', [0.0, 0.0, 1.0, 0.0, 1.0, 1.0, 0.0, 1.0])
me_plane_007.materials.append(mat_material_003)
me_plane_007.use_remesh_fix_poles = True
me_plane_007.use_remesh_preserve_attributes = False
me_plane_007.use_mirror_vertex_groups = False
me_plane_007.update()
me_plane_004 = bpy.data.meshes.new('Plane.004')
me_plane_004.from_pydata([(-1.0, -1.0, 0.0), (1.0, -1.0, 0.0), (-1.0, 1.0, 0.0), (1.0, 1.0, 0.0)], [], [(0, 1, 3, 2)])
_uv = me_plane_004.uv_layers.new(name='UVMap')
_uv.uv.foreach_set('vector', [0.0, 0.0, 1.0, 0.0, 1.0, 1.0, 0.0, 1.0])
me_plane_004.materials.append(mat_material_007)
me_plane_004.use_remesh_fix_poles = True
me_plane_004.use_remesh_preserve_attributes = False
me_plane_004.use_mirror_vertex_groups = False
me_plane_004.update()
me_plane_008 = bpy.data.meshes.new('Plane.008')
me_plane_008.from_pydata([(-1.0, -1.0, 0.0), (1.0, -1.0, 0.0), (-1.0, 1.0, 0.0), (1.0, 1.0, 0.0)], [], [(0, 1, 3, 2)])
_uv = me_plane_008.uv_layers.new(name='UVMap')
_uv.uv.foreach_set('vector', [0.0, 0.0, 1.0, 0.0, 1.0, 1.0, 0.0, 1.0])
me_plane_008.materials.append(mat_material_008)
me_plane_008.use_remesh_fix_poles = True
me_plane_008.use_remesh_preserve_attributes = False
me_plane_008.use_mirror_vertex_groups = False
me_plane_008.update()
me_plane_009 = bpy.data.meshes.new('Plane.009')
me_plane_009.from_pydata([(-1.0, -1.0, 0.0), (1.0, -1.0, 0.0), (-1.0, 1.0, 0.0), (1.0, 1.0, 0.0)], [], [(0, 1, 3, 2)])
_uv = me_plane_009.uv_layers.new(name='UVMap')
_uv.uv.foreach_set('vector', [0.0, 0.0, 1.0, 0.0, 1.0, 1.0, 0.0, 1.0])
me_plane_009.materials.append(mat_material_009)
me_plane_009.use_remesh_fix_poles = True
me_plane_009.use_remesh_preserve_attributes = False
me_plane_009.use_mirror_vertex_groups = False
me_plane_009.update()
me_plane_010 = bpy.data.meshes.new('Plane.010')
me_plane_010.from_pydata([(-1.0, -1.0, 0.0), (1.0, -1.0, 0.0), (-1.0, 1.0, 0.0), (1.0, 1.0, 0.0)], [], [(0, 1, 3, 2)])
_uv = me_plane_010.uv_layers.new(name='UVMap')
_uv.uv.foreach_set('vector', [0.0, 0.0, 1.0, 0.0, 1.0, 1.0, 0.0, 1.0])
me_plane_010.materials.append(mat_material_010)
me_plane_010.use_remesh_fix_poles = True
me_plane_010.use_remesh_preserve_attributes = False
me_plane_010.use_mirror_vertex_groups = False
me_plane_010.update()
me_plane_011 = bpy.data.meshes.new('Plane.011')
me_plane_011.from_pydata([(-1.0, -1.0, 0.0), (1.0, -1.0, 0.0), (-1.0, 1.0, 0.0), (1.0, 1.0, 0.0)], [], [(0, 1, 3, 2)])
_uv = me_plane_011.uv_layers.new(name='UVMap')
_uv.uv.foreach_set('vector', [0.0, 0.0, 1.0, 0.0, 1.0, 1.0, 0.0, 1.0])
me_plane_011.materials.append(mat_material_011)
me_plane_011.use_remesh_fix_poles = True
me_plane_011.use_remesh_preserve_attributes = False
me_plane_011.use_mirror_vertex_groups = False
me_plane_011.update()
me_cube_006 = bpy.data.meshes.new('Cube.006')
me_cube_006.from_pydata([(-1.983, -0.1654, 7.791), (-1.996, 0.7034, 10.45), (-1.986, 0.04748, 7.722), (-2.0, 0.9163, 10.38), (1.98, -0.09525, 7.789), (1.967, 0.7736, 10.45), (1.977, 0.1177, 7.719), (1.963, 0.9865, 10.38)], [], [(0, 1, 3, 2), (2, 3, 7, 6), (6, 7, 5, 4), (2, 6, 4, 0), (7, 3, 1, 5)])
_uv = me_cube_006.uv_layers.new(name='UVMap')
_uv.uv.foreach_set('vector', [0.375, 0.0, 0.625, 0.0, 0.625, 0.25, 0.375, 0.25, 0.375, 0.25, 0.625, 0.25, 0.625, 0.5, 0.375, 0.5, 0.375, 0.5, 0.625, 0.5, 0.625, 0.75, 0.375, 0.75, 0.125, 0.5, 0.375, 0.5, 0.375, 0.75, 0.125, 0.75, 0.625, 0.5, 0.875, 0.5, 0.875, 0.75, 0.625, 0.75])
me_cube_006.materials.append(mat_material_005)
me_cube_006.use_remesh_fix_poles = True
me_cube_006.use_remesh_preserve_attributes = False
me_cube_006.use_mirror_vertex_groups = False
me_cube_006.update()
me_cube = bpy.data.meshes.new('Cube')
me_cube.from_pydata([(0.1262, 0.09689, 7.004), (0.1262, 3.874, 0.1497), (0.1262, -0.1242, 6.882), (0.1262, 3.653, 0.0279), (-0.1262, 0.09689, 7.004), (-0.1262, 3.874, 0.1497), (-0.1262, -0.1242, 6.882), (-0.1262, 3.653, 0.0279)], [], [(0, 4, 6, 2), (3, 2, 6, 7), (7, 6, 4, 5), (5, 1, 3, 7), (1, 0, 2, 3), (5, 4, 0, 1)])
_uv = me_cube.uv_layers.new(name='UVMap')
_uv.uv.foreach_set('vector', [0.5, -5.735, 0.5, -6.844, 0.9021, -6.844, 0.9021, -5.735, 0.9021, 6.735, 0.9021, -5.735, 1.304, -5.735, 1.304, 6.735, -0.3043, 6.735, -0.3043, -5.735, 0.09787, -5.735, 0.09787, 6.735, 0.5, 7.844, 0.5, 6.735, 0.9021, 6.735, 0.9021, 7.844, 0.5, 6.735, 0.5, -5.735, 0.9021, -5.735, 0.9021, 6.735, 0.09787, 6.735, 0.09787, -5.735, 0.5, -5.735, 0.5, 6.735])
me_cube.materials.append(mat_material_006)
me_cube.use_remesh_preserve_volume = False
me_cube.use_remesh_preserve_attributes = False
me_cube.use_mirror_vertex_groups = False
me_cube.update()
me_cube_004 = bpy.data.meshes.new('Cube.004')
me_cube_004.from_pydata([(-0.3835, 0.7906, 10.46), (-0.3845, 0.8537, 10.65), (-0.3869, 0.9839, 10.4), (-0.3879, 1.047, 10.59), (0.3849, 0.8042, 10.46), (0.3839, 0.8673, 10.65), (0.3814, 0.9975, 10.4), (0.3804, 1.061, 10.59)], [], [(0, 1, 3, 2), (2, 3, 7, 6), (6, 7, 5, 4), (4, 5, 1, 0), (2, 6, 4, 0), (7, 3, 1, 5)])
_uv = me_cube_004.uv_layers.new(name='UVMap')
_uv.uv.foreach_set('vector', [0.375, 0.0, 0.625, 0.0, 0.625, 0.25, 0.375, 0.25, 0.375, 0.25, 0.625, 0.25, 0.625, 0.5, 0.375, 0.5, 0.375, 0.5, 0.625, 0.5, 0.625, 0.75, 0.375, 0.75, 0.375, 0.75, 0.625, 0.75, 0.625, 1.0, 0.375, 1.0, 0.125, 0.5, 0.375, 0.5, 0.375, 0.75, 0.125, 0.75, 0.625, 0.5, 0.875, 0.5, 0.875, 0.75, 0.625, 0.75])
me_cube_004.materials.append(mat_material_006)
me_cube_004.use_remesh_fix_poles = True
me_cube_004.use_remesh_preserve_attributes = False
me_cube_004.use_mirror_vertex_groups = False
me_cube_004.update()
me_cube_005 = bpy.data.meshes.new('Cube.005')
me_cube_005.from_pydata([(-0.3634, -0.1461, 7.536), (-0.3644, -0.08306, 7.729), (-0.3668, 0.04722, 7.473), (-0.3678, 0.1103, 7.666), (0.4049, -0.1325, 7.535), (0.4039, -0.06945, 7.728), (0.4015, 0.06083, 7.472), (0.4005, 0.1239, 7.665)], [], [(0, 1, 3, 2), (2, 3, 7, 6), (6, 7, 5, 4), (4, 5, 1, 0), (2, 6, 4, 0), (7, 3, 1, 5)])
_uv = me_cube_005.uv_layers.new(name='UVMap')
_uv.uv.foreach_set('vector', [0.375, 0.0, 0.625, 0.0, 0.625, 0.25, 0.375, 0.25, 0.375, 0.25, 0.625, 0.25, 0.625, 0.5, 0.375, 0.5, 0.375, 0.5, 0.625, 0.5, 0.625, 0.75, 0.375, 0.75, 0.375, 0.75, 0.625, 0.75, 0.625, 1.0, 0.375, 1.0, 0.125, 0.5, 0.375, 0.5, 0.375, 0.75, 0.125, 0.75, 0.625, 0.5, 0.875, 0.5, 0.875, 0.75, 0.625, 0.75])
me_cube_005.materials.append(mat_material_006)
me_cube_005.use_remesh_fix_poles = True
me_cube_005.use_remesh_preserve_attributes = False
me_cube_005.use_mirror_vertex_groups = False
me_cube_005.update()
me_cube_003 = bpy.data.meshes.new('Cube.003')
me_cube_003.from_pydata([(-0.1415, 0.0353, 7.004), (-2.825, -2.623, 0.1497), (0.01557, 0.1909, 6.882), (-2.668, -2.467, 0.0279), (0.03614, -0.1441, 7.004), (-2.647, -2.802, 0.1497), (0.1932, 0.01155, 6.882), (-2.49, -2.646, 0.0279)], [], [(0, 4, 6, 2), (3, 2, 6, 7), (7, 6, 4, 5), (5, 1, 3, 7), (1, 0, 2, 3), (5, 4, 0, 1)])
_uv = me_cube_003.uv_layers.new(name='UVMap')
_uv.uv.foreach_set('vector', [0.5, -5.987, 0.5, -7.462, 0.8724, -7.462, 0.8724, -5.987, 0.8724, 6.987, 0.8724, -5.987, 1.245, -5.987, 1.245, 6.987, -0.2448, 6.987, -0.2448, -5.987, 0.1276, -5.987, 0.1276, 6.987, 0.5, 8.462, 0.5, 6.987, 0.8724, 6.987, 0.8724, 8.462, 0.5, 6.987, 0.5, -5.987, 0.8724, -5.987, 0.8724, 6.987, 0.1276, 6.987, 0.1276, -5.987, 0.5, -5.987, 0.5, 6.987])
me_cube_003.materials.append(mat_material_006)
me_cube_003.use_remesh_preserve_volume = False
me_cube_003.use_remesh_preserve_attributes = False
me_cube_003.use_mirror_vertex_groups = False
me_cube_003.update()
me_cube_002 = bpy.data.meshes.new('Cube.002')
me_cube_002.from_pydata([(-0.004724, -0.1415, 7.004), (2.666, -2.812, 0.1497), (-0.1611, 0.0148, 6.882), (2.51, -2.656, 0.0279), (0.1738, 0.03697, 7.004), (2.844, -2.634, 0.1497), (0.01744, 0.1933, 6.882), (2.688, -2.477, 0.0279)], [], [(0, 4, 6, 2), (3, 2, 6, 7), (7, 6, 4, 5), (5, 1, 3, 7), (1, 0, 2, 3), (5, 4, 0, 1)])
_uv = me_cube_002.uv_layers.new(name='UVMap')
_uv.uv.foreach_set('vector', [0.4996, -4.876, 0.4996, -5.317, 0.758, -5.336, 0.7581, -4.895, 0.7589, 5.766, 0.7581, -4.895, 1.017, -4.914, 1.017, 5.747, -0.01657, 5.824, -0.0174, -4.837, 0.2411, -4.857, 0.2419, 5.804, 0.5004, 6.226, 0.5004, 5.785, 0.7589, 5.766, 0.7589, 6.207, 0.5004, 5.785, 0.4996, -4.876, 0.7581, -4.895, 0.7589, 5.766, 0.2419, 5.804, 0.2411, -4.857, 0.4996, -4.876, 0.5004, 5.785])
me_cube_002.materials.append(mat_material_006)
me_cube_002.use_remesh_preserve_volume = False
me_cube_002.use_remesh_preserve_attributes = False
me_cube_002.use_mirror_vertex_groups = False
me_cube_002.update()
me_cube_001 = bpy.data.meshes.new('Cube.001')
me_cube_001.from_pydata([(0.1262, 1.435, 10.92), (0.1262, 0.1063, 6.842), (0.1262, 1.195, 11.0), (0.1262, -0.1337, 6.92), (-0.1262, 1.435, 10.92), (-0.1262, 0.1063, 6.842), (-0.1262, 1.195, 11.0), (-0.1262, -0.1337, 6.92)], [], [(0, 4, 6, 2), (3, 2, 6, 7), (7, 6, 4, 5), (5, 1, 3, 7), (1, 0, 2, 3), (5, 4, 0, 1)])
_uv = me_cube_001.uv_layers.new(name='UVMap')
_uv.uv.foreach_set('vector', [0.5, -3.285, 0.5, -4.157, 0.9215, -4.157, 0.9215, -3.285, 0.9215, 4.285, 0.9215, -3.285, 1.343, -3.285, 1.343, 4.285, -0.343, 4.285, -0.343, -3.285, 0.07849, -3.285, 0.07849, 4.285, 0.5, 5.157, 0.5, 4.285, 0.9215, 4.285, 0.9215, 5.157, 0.5, 4.285, 0.5, -3.285, 0.9215, -3.285, 0.9215, 4.285, 0.07849, 4.285, 0.07849, -3.285, 0.5, -3.285, 0.5, 4.285])
me_cube_001.materials.append(mat_material_006)
me_cube_001.use_remesh_preserve_volume = False
me_cube_001.use_remesh_preserve_attributes = False
me_cube_001.use_mirror_vertex_groups = False
me_cube_001.update()
me_cube_007 = bpy.data.meshes.new('Cube.007')
me_cube_007.from_pydata([(-1.983, -0.1654, 7.791), (-1.996, 0.7034, 10.45), (1.98, -0.09525, 7.789), (1.967, 0.7736, 10.45)], [], [(2, 3, 1, 0)])
_uv = me_cube_007.uv_layers.new(name='UVMap')
_uv.uv.foreach_set('vector', [1.004, -0.001213, 1.004, 1.001, -0.004107, 1.001, -0.004107, -0.001213])
me_cube_007.materials.append(mat_material_004)
me_cube_007.use_remesh_fix_poles = True
me_cube_007.use_remesh_preserve_attributes = False
me_cube_007.use_mirror_vertex_groups = False
me_cube_007.update()
me_cube_008 = bpy.data.meshes.new('Cube.008')
me_cube_008.from_pydata([(0.9447, 1.0, 1.047), (0.9447, 1.0, -1.0), (0.9447, -1.0, 1.047), (0.9447, -1.0, -1.0), (-3.053, 1.0, 0.8572), (-3.049, 1.0, -0.8093), (-3.053, -1.0, 0.8572), (-3.049, -1.0, -0.8093), (-3.056, 1.0, 0.8573), (-54.06, 1.0, 0.8573), (-3.056, -1.0, 0.8573), (-54.06, -1.0, 0.8573), (0.9461, 1.0, 1.048), (-58.05, 1.0, 1.048), (0.9461, -1.0, 1.048), (-58.05, -1.0, 1.048), (-58.04, 1.0, -0.9998), (-58.04, 1.0, 1.048), (-58.04, -1.0, -0.9998), (-58.04, -1.0, 1.048), (-54.07, 1.0, -0.8103), (-54.05, 1.0, 0.857), (-54.07, -1.0, -0.8103), (-54.05, -1.0, 0.857), (-54.06, 1.0, -0.8104), (-3.046, 1.0, -0.8096), (-54.06, -1.0, -0.8104), (-3.046, -1.0, -0.8096), (-58.04, 1.0, -1.0), (0.957, 1.0, -1.0), (-58.04, -1.0, -1.0), (0.957, -1.0, -1.0)], [], [(0, 4, 6, 2), (3, 2, 6, 7), (7, 6, 4, 5), (5, 1, 3, 7), (1, 0, 2, 3), (5, 4, 0, 1), (8, 12, 14, 10), (11, 10, 14, 15), (15, 14, 12, 13), (13, 9, 11, 15), (9, 8, 10, 11), (13, 12, 8, 9), (16, 20, 22, 18), (19, 18, 22, 23), (23, 22, 20, 21), (21, 17, 19, 23), (17, 16, 18, 19), (21, 20, 16, 17), (24, 28, 30, 26), (27, 26, 30, 31), (31, 30, 28, 29), (29, 25, 27, 31), (25, 24, 26, 27), (29, 28, 24, 25)])
_uv = me_cube_008.uv_layers.new(name='UVMap')
_uv.uv.foreach_set('vector', [0.625, 0.5, 0.875, 0.5, 0.875, 0.75, 0.625, 0.75, 0.375, 0.75, 0.625, 0.75, 0.625, 1.0, 0.375, 1.0, 0.375, 0.0, 0.625, 0.0, 0.625, 0.25, 0.375, 0.25, 0.125, 0.5, 0.375, 0.5, 0.375, 0.75, 0.125, 0.75, 0.375, 0.5, 0.625, 0.5, 0.625, 0.75, 0.375, 0.75, 0.375, 0.25, 0.625, 0.25, 0.625, 0.5, 0.375, 0.5, 0.625, 0.5, 0.875, 0.5, 0.875, 0.75, 0.625, 0.75, 0.375, 0.75, 0.625, 0.75, 0.625, 1.0, 0.375, 1.0, 0.375, 0.0, 0.625, 0.0, 0.625, 0.25, 0.375, 0.25, 0.125, 0.5, 0.375, 0.5, 0.375, 0.75, 0.125, 0.75, 0.375, 0.5, 0.625, 0.5, 0.625, 0.75, 0.375, 0.75, 0.375, 0.25, 0.625, 0.25, 0.625, 0.5, 0.375, 0.5, 0.625, 0.5, 0.875, 0.5, 0.875, 0.75, 0.625, 0.75, 0.375, 0.75, 0.625, 0.75, 0.625, 1.0, 0.375, 1.0, 0.375, 0.0, 0.625, 0.0, 0.625, 0.25, 0.375, 0.25, 0.125, 0.5, 0.375, 0.5, 0.375, 0.75, 0.125, 0.75, 0.375, 0.5, 0.625, 0.5, 0.625, 0.75, 0.375, 0.75, 0.375, 0.25, 0.625, 0.25, 0.625, 0.5, 0.375, 0.5, 0.625, 0.5, 0.875, 0.5, 0.875, 0.75, 0.625, 0.75, 0.375, 0.75, 0.625, 0.75, 0.625, 1.0, 0.375, 1.0, 0.375, 0.0, 0.625, 0.0, 0.625, 0.25, 0.375, 0.25, 0.125, 0.5, 0.375, 0.5, 0.375, 0.75, 0.125, 0.75, 0.375, 0.5, 0.625, 0.5, 0.625, 0.75, 0.375, 0.75, 0.375, 0.25, 0.625, 0.25, 0.625, 0.5, 0.375, 0.5])
me_cube_008.materials.append(mat_material_012)
me_cube_008.use_remesh_preserve_volume = False
me_cube_008.use_remesh_preserve_attributes = False
me_cube_008.use_mirror_vertex_groups = False
me_cube_008.update()
me_plane_012 = bpy.data.meshes.new('Plane.012')
me_plane_012.from_pydata([(-1.0, -1.0, 0.0), (1.0, -1.0, 0.0), (-1.0, 1.0, 0.0), (1.0, 1.0, 0.0)], [], [(0, 1, 3, 2)])
_uv = me_plane_012.uv_layers.new(name='UVMap')
_uv.uv.foreach_set('vector', [1.067, -0.06456, 1.067, 1.065, -0.06693, 1.065, -0.06693, -0.06456])
me_plane_012.materials.append(mat_material_013)
me_plane_012.use_remesh_fix_poles = True
me_plane_012.use_remesh_preserve_attributes = False
me_plane_012.use_mirror_vertex_groups = False
me_plane_012.update()
me_cube_009 = bpy.data.meshes.new('Cube.009')
me_cube_009.from_pydata([(0.9447, 1.0, 1.047), (0.9447, 1.0, -1.0), (0.9447, -1.0, 1.047), (0.9447, -1.0, -1.0), (-3.053, 1.0, 0.8572), (-3.049, 1.0, -0.8093), (-3.053, -1.0, 0.8572), (-3.049, -1.0, -0.8093), (-3.056, 1.0, 0.8573), (-54.06, 1.0, 0.8573), (-3.056, -1.0, 0.8573), (-54.06, -1.0, 0.8573), (0.9461, 1.0, 1.048), (-58.05, 1.0, 1.048), (0.9461, -1.0, 1.048), (-58.05, -1.0, 1.048), (-58.04, 1.0, -0.9998), (-58.04, 1.0, 1.048), (-58.04, -1.0, -0.9998), (-58.04, -1.0, 1.048), (-54.07, 1.0, -0.8103), (-54.05, 1.0, 0.857), (-54.07, -1.0, -0.8103), (-54.05, -1.0, 0.857), (-54.06, 1.0, -0.8104), (-3.046, 1.0, -0.8096), (-54.06, -1.0, -0.8104), (-3.046, -1.0, -0.8096), (-58.04, 1.0, -1.0), (0.957, 1.0, -1.0), (-58.04, -1.0, -1.0), (0.957, -1.0, -1.0)], [], [(0, 4, 6, 2), (3, 2, 6, 7), (7, 6, 4, 5), (5, 1, 3, 7), (1, 0, 2, 3), (5, 4, 0, 1), (8, 12, 14, 10), (11, 10, 14, 15), (15, 14, 12, 13), (13, 9, 11, 15), (9, 8, 10, 11), (13, 12, 8, 9), (16, 20, 22, 18), (19, 18, 22, 23), (23, 22, 20, 21), (21, 17, 19, 23), (17, 16, 18, 19), (21, 20, 16, 17), (24, 28, 30, 26), (27, 26, 30, 31), (31, 30, 28, 29), (29, 25, 27, 31), (25, 24, 26, 27), (29, 28, 24, 25)])
_uv = me_cube_009.uv_layers.new(name='UVMap')
_uv.uv.foreach_set('vector', [0.625, 0.5, 0.875, 0.5, 0.875, 0.75, 0.625, 0.75, 0.375, 0.75, 0.625, 0.75, 0.625, 1.0, 0.375, 1.0, 0.375, 0.0, 0.625, 0.0, 0.625, 0.25, 0.375, 0.25, 0.125, 0.5, 0.375, 0.5, 0.375, 0.75, 0.125, 0.75, 0.375, 0.5, 0.625, 0.5, 0.625, 0.75, 0.375, 0.75, 0.375, 0.25, 0.625, 0.25, 0.625, 0.5, 0.375, 0.5, 0.625, 0.5, 0.875, 0.5, 0.875, 0.75, 0.625, 0.75, 0.375, 0.75, 0.625, 0.75, 0.625, 1.0, 0.375, 1.0, 0.375, 0.0, 0.625, 0.0, 0.625, 0.25, 0.375, 0.25, 0.125, 0.5, 0.375, 0.5, 0.375, 0.75, 0.125, 0.75, 0.375, 0.5, 0.625, 0.5, 0.625, 0.75, 0.375, 0.75, 0.375, 0.25, 0.625, 0.25, 0.625, 0.5, 0.375, 0.5, 0.625, 0.5, 0.875, 0.5, 0.875, 0.75, 0.625, 0.75, 0.375, 0.75, 0.625, 0.75, 0.625, 1.0, 0.375, 1.0, 0.375, 0.0, 0.625, 0.0, 0.625, 0.25, 0.375, 0.25, 0.125, 0.5, 0.375, 0.5, 0.375, 0.75, 0.125, 0.75, 0.375, 0.5, 0.625, 0.5, 0.625, 0.75, 0.375, 0.75, 0.375, 0.25, 0.625, 0.25, 0.625, 0.5, 0.375, 0.5, 0.625, 0.5, 0.875, 0.5, 0.875, 0.75, 0.625, 0.75, 0.375, 0.75, 0.625, 0.75, 0.625, 1.0, 0.375, 1.0, 0.375, 0.0, 0.625, 0.0, 0.625, 0.25, 0.375, 0.25, 0.125, 0.5, 0.375, 0.5, 0.375, 0.75, 0.125, 0.75, 0.375, 0.5, 0.625, 0.5, 0.625, 0.75, 0.375, 0.75, 0.375, 0.25, 0.625, 0.25, 0.625, 0.5, 0.375, 0.5])
me_cube_009.materials.append(mat_material_012)
me_cube_009.use_remesh_preserve_volume = False
me_cube_009.use_remesh_preserve_attributes = False
me_cube_009.use_mirror_vertex_groups = False
me_cube_009.update()
me_plane_013 = bpy.data.meshes.new('Plane.013')
me_plane_013.from_pydata([(-1.0, -1.0, 0.0), (1.0, -1.0, 0.0), (-1.0, 1.0, 0.0), (1.0, 1.0, 0.0)], [], [(0, 1, 3, 2)])
_uv = me_plane_013.uv_layers.new(name='UVMap')
_uv.uv.foreach_set('vector', [1.049, -0.05653, 1.049, 1.038, -0.04936, 1.038, -0.04936, -0.05653])
me_plane_013.materials.append(mat_material_014)
me_plane_013.use_remesh_fix_poles = True
me_plane_013.use_remesh_preserve_attributes = False
me_plane_013.use_mirror_vertex_groups = False
me_plane_013.update()
me_cube_010 = bpy.data.meshes.new('Cube.010')
me_cube_010.from_pydata([(0.9447, 1.0, 1.047), (0.9447, 1.0, -1.0), (0.9447, -1.0, 1.047), (0.9447, -1.0, -1.0), (-3.053, 1.0, 0.8572), (-3.049, 1.0, -0.8093), (-3.053, -1.0, 0.8572), (-3.049, -1.0, -0.8093), (-3.056, 1.0, 0.8573), (-54.06, 1.0, 0.8573), (-3.056, -1.0, 0.8573), (-54.06, -1.0, 0.8573), (0.9461, 1.0, 1.048), (-58.05, 1.0, 1.048), (0.9461, -1.0, 1.048), (-58.05, -1.0, 1.048), (-58.04, 1.0, -0.9998), (-58.04, 1.0, 1.048), (-58.04, -1.0, -0.9998), (-58.04, -1.0, 1.048), (-54.07, 1.0, -0.8103), (-54.05, 1.0, 0.857), (-54.07, -1.0, -0.8103), (-54.05, -1.0, 0.857), (-54.06, 1.0, -0.8104), (-3.046, 1.0, -0.8096), (-54.06, -1.0, -0.8104), (-3.046, -1.0, -0.8096), (-58.04, 1.0, -1.0), (0.957, 1.0, -1.0), (-58.04, -1.0, -1.0), (0.957, -1.0, -1.0)], [], [(0, 4, 6, 2), (3, 2, 6, 7), (7, 6, 4, 5), (5, 1, 3, 7), (1, 0, 2, 3), (5, 4, 0, 1), (8, 12, 14, 10), (11, 10, 14, 15), (15, 14, 12, 13), (13, 9, 11, 15), (9, 8, 10, 11), (13, 12, 8, 9), (16, 20, 22, 18), (19, 18, 22, 23), (23, 22, 20, 21), (21, 17, 19, 23), (17, 16, 18, 19), (21, 20, 16, 17), (24, 28, 30, 26), (27, 26, 30, 31), (31, 30, 28, 29), (29, 25, 27, 31), (25, 24, 26, 27), (29, 28, 24, 25)])
_uv = me_cube_010.uv_layers.new(name='UVMap')
_uv.uv.foreach_set('vector', [0.625, 0.5, 0.875, 0.5, 0.875, 0.75, 0.625, 0.75, 0.375, 0.75, 0.625, 0.75, 0.625, 1.0, 0.375, 1.0, 0.375, 0.0, 0.625, 0.0, 0.625, 0.25, 0.375, 0.25, 0.125, 0.5, 0.375, 0.5, 0.375, 0.75, 0.125, 0.75, 0.375, 0.5, 0.625, 0.5, 0.625, 0.75, 0.375, 0.75, 0.375, 0.25, 0.625, 0.25, 0.625, 0.5, 0.375, 0.5, 0.625, 0.5, 0.875, 0.5, 0.875, 0.75, 0.625, 0.75, 0.375, 0.75, 0.625, 0.75, 0.625, 1.0, 0.375, 1.0, 0.375, 0.0, 0.625, 0.0, 0.625, 0.25, 0.375, 0.25, 0.125, 0.5, 0.375, 0.5, 0.375, 0.75, 0.125, 0.75, 0.375, 0.5, 0.625, 0.5, 0.625, 0.75, 0.375, 0.75, 0.375, 0.25, 0.625, 0.25, 0.625, 0.5, 0.375, 0.5, 0.625, 0.5, 0.875, 0.5, 0.875, 0.75, 0.625, 0.75, 0.375, 0.75, 0.625, 0.75, 0.625, 1.0, 0.375, 1.0, 0.375, 0.0, 0.625, 0.0, 0.625, 0.25, 0.375, 0.25, 0.125, 0.5, 0.375, 0.5, 0.375, 0.75, 0.125, 0.75, 0.375, 0.5, 0.625, 0.5, 0.625, 0.75, 0.375, 0.75, 0.375, 0.25, 0.625, 0.25, 0.625, 0.5, 0.375, 0.5, 0.625, 0.5, 0.875, 0.5, 0.875, 0.75, 0.625, 0.75, 0.375, 0.75, 0.625, 0.75, 0.625, 1.0, 0.375, 1.0, 0.375, 0.0, 0.625, 0.0, 0.625, 0.25, 0.375, 0.25, 0.125, 0.5, 0.375, 0.5, 0.375, 0.75, 0.125, 0.75, 0.375, 0.5, 0.625, 0.5, 0.625, 0.75, 0.375, 0.75, 0.375, 0.25, 0.625, 0.25, 0.625, 0.5, 0.375, 0.5])
me_cube_010.materials.append(mat_material_012)
me_cube_010.use_remesh_preserve_volume = False
me_cube_010.use_remesh_preserve_attributes = False
me_cube_010.use_mirror_vertex_groups = False
me_cube_010.update()
me_plane_014 = bpy.data.meshes.new('Plane.014')
me_plane_014.from_pydata([(-1.0, -1.0, 0.0), (1.0, -1.0, 0.0), (-1.0, 1.0, 0.0), (1.0, 1.0, 0.0)], [], [(0, 1, 3, 2)])
_uv = me_plane_014.uv_layers.new(name='UVMap')
_uv.uv.foreach_set('vector', [1.049, -0.05653, 1.049, 1.038, -0.04936, 1.038, -0.04936, -0.05653])
me_plane_014.materials.append(mat_material_015)
me_plane_014.use_remesh_fix_poles = True
me_plane_014.use_remesh_preserve_attributes = False
me_plane_014.use_mirror_vertex_groups = False
me_plane_014.update()
me_cube_011 = bpy.data.meshes.new('Cube.011')
me_cube_011.from_pydata([(0.9447, 1.0, 1.047), (0.9447, 1.0, -1.0), (0.9447, -1.0, 1.047), (0.9447, -1.0, -1.0), (-3.053, 1.0, 0.8572), (-3.049, 1.0, -0.8093), (-3.053, -1.0, 0.8572), (-3.049, -1.0, -0.8093), (-3.056, 1.0, 0.8573), (-54.06, 1.0, 0.8573), (-3.056, -1.0, 0.8573), (-54.06, -1.0, 0.8573), (0.9461, 1.0, 1.048), (-58.05, 1.0, 1.048), (0.9461, -1.0, 1.048), (-58.05, -1.0, 1.048), (-58.04, 1.0, -0.9998), (-58.04, 1.0, 1.048), (-58.04, -1.0, -0.9998), (-58.04, -1.0, 1.048), (-54.07, 1.0, -0.8103), (-54.05, 1.0, 0.857), (-54.07, -1.0, -0.8103), (-54.05, -1.0, 0.857), (-54.06, 1.0, -0.8104), (-3.046, 1.0, -0.8096), (-54.06, -1.0, -0.8104), (-3.046, -1.0, -0.8096), (-58.04, 1.0, -1.0), (0.957, 1.0, -1.0), (-58.04, -1.0, -1.0), (0.957, -1.0, -1.0)], [], [(0, 4, 6, 2), (3, 2, 6, 7), (7, 6, 4, 5), (5, 1, 3, 7), (1, 0, 2, 3), (5, 4, 0, 1), (8, 12, 14, 10), (11, 10, 14, 15), (15, 14, 12, 13), (13, 9, 11, 15), (9, 8, 10, 11), (13, 12, 8, 9), (16, 20, 22, 18), (19, 18, 22, 23), (23, 22, 20, 21), (21, 17, 19, 23), (17, 16, 18, 19), (21, 20, 16, 17), (24, 28, 30, 26), (27, 26, 30, 31), (31, 30, 28, 29), (29, 25, 27, 31), (25, 24, 26, 27), (29, 28, 24, 25)])
_uv = me_cube_011.uv_layers.new(name='UVMap')
_uv.uv.foreach_set('vector', [0.625, 0.5, 0.875, 0.5, 0.875, 0.75, 0.625, 0.75, 0.375, 0.75, 0.625, 0.75, 0.625, 1.0, 0.375, 1.0, 0.375, 0.0, 0.625, 0.0, 0.625, 0.25, 0.375, 0.25, 0.125, 0.5, 0.375, 0.5, 0.375, 0.75, 0.125, 0.75, 0.375, 0.5, 0.625, 0.5, 0.625, 0.75, 0.375, 0.75, 0.375, 0.25, 0.625, 0.25, 0.625, 0.5, 0.375, 0.5, 0.625, 0.5, 0.875, 0.5, 0.875, 0.75, 0.625, 0.75, 0.375, 0.75, 0.625, 0.75, 0.625, 1.0, 0.375, 1.0, 0.375, 0.0, 0.625, 0.0, 0.625, 0.25, 0.375, 0.25, 0.125, 0.5, 0.375, 0.5, 0.375, 0.75, 0.125, 0.75, 0.375, 0.5, 0.625, 0.5, 0.625, 0.75, 0.375, 0.75, 0.375, 0.25, 0.625, 0.25, 0.625, 0.5, 0.375, 0.5, 0.625, 0.5, 0.875, 0.5, 0.875, 0.75, 0.625, 0.75, 0.375, 0.75, 0.625, 0.75, 0.625, 1.0, 0.375, 1.0, 0.375, 0.0, 0.625, 0.0, 0.625, 0.25, 0.375, 0.25, 0.125, 0.5, 0.375, 0.5, 0.375, 0.75, 0.125, 0.75, 0.375, 0.5, 0.625, 0.5, 0.625, 0.75, 0.375, 0.75, 0.375, 0.25, 0.625, 0.25, 0.625, 0.5, 0.375, 0.5, 0.625, 0.5, 0.875, 0.5, 0.875, 0.75, 0.625, 0.75, 0.375, 0.75, 0.625, 0.75, 0.625, 1.0, 0.375, 1.0, 0.375, 0.0, 0.625, 0.0, 0.625, 0.25, 0.375, 0.25, 0.125, 0.5, 0.375, 0.5, 0.375, 0.75, 0.125, 0.75, 0.375, 0.5, 0.625, 0.5, 0.625, 0.75, 0.375, 0.75, 0.375, 0.25, 0.625, 0.25, 0.625, 0.5, 0.375, 0.5])
me_cube_011.materials.append(mat_material_012)
me_cube_011.use_remesh_preserve_volume = False
me_cube_011.use_remesh_preserve_attributes = False
me_cube_011.use_mirror_vertex_groups = False
me_cube_011.update()
me_plane_015 = bpy.data.meshes.new('Plane.015')
me_plane_015.from_pydata([(-1.0, -1.0, 0.0), (1.0, -1.0, 0.0), (-1.0, 1.0, 0.0), (1.0, 1.0, 0.0)], [], [(0, 1, 3, 2)])
_uv = me_plane_015.uv_layers.new(name='UVMap')
_uv.uv.foreach_set('vector', [1.049, -0.05653, 1.049, 1.038, -0.04936, 1.038, -0.04936, -0.05653])
me_plane_015.materials.append(mat_material_016)
me_plane_015.use_remesh_fix_poles = True
me_plane_015.use_remesh_preserve_attributes = False
me_plane_015.use_mirror_vertex_groups = False
me_plane_015.update()
me_cube_012 = bpy.data.meshes.new('Cube.012')
me_cube_012.from_pydata([(0.9447, 1.0, 2.943), (0.9447, 1.0, -1.153), (0.9447, -1.0, 2.943), (0.9447, -1.0, -1.153), (-3.053, 1.0, 2.753), (-3.049, 1.0, -0.9621), (-3.053, -1.0, 2.753), (-3.049, -1.0, -0.9621), (-3.056, 1.0, 2.753), (-54.06, 1.0, 2.753), (-3.056, -1.0, 2.753), (-54.06, -1.0, 2.753), (0.9461, 1.0, 2.943), (-58.05, 1.0, 2.943), (0.9461, -1.0, 2.943), (-58.05, -1.0, 2.943), (-58.04, 1.0, -1.153), (-58.04, 1.0, 2.943), (-58.04, -1.0, -1.153), (-58.04, -1.0, 2.943), (-54.07, 1.0, -0.963), (-54.05, 1.0, 2.753), (-54.07, -1.0, -0.963), (-54.05, -1.0, 2.753), (-54.06, 1.0, -0.9631), (-3.046, 1.0, -0.9624), (-54.06, -1.0, -0.9631), (-3.046, -1.0, -0.9624), (-58.04, 1.0, -1.153), (0.957, 1.0, -1.153), (-58.04, -1.0, -1.153), (0.957, -1.0, -1.153)], [], [(0, 4, 6, 2), (3, 2, 6, 7), (7, 6, 4, 5), (5, 1, 3, 7), (1, 0, 2, 3), (5, 4, 0, 1), (8, 12, 14, 10), (11, 10, 14, 15), (15, 14, 12, 13), (13, 9, 11, 15), (9, 8, 10, 11), (13, 12, 8, 9), (16, 20, 22, 18), (19, 18, 22, 23), (23, 22, 20, 21), (21, 17, 19, 23), (17, 16, 18, 19), (21, 20, 16, 17), (24, 28, 30, 26), (27, 26, 30, 31), (31, 30, 28, 29), (29, 25, 27, 31), (25, 24, 26, 27), (29, 28, 24, 25)])
_uv = me_cube_012.uv_layers.new(name='UVMap')
_uv.uv.foreach_set('vector', [0.625, 0.5, 0.875, 0.5, 0.875, 0.75, 0.625, 0.75, 0.375, 0.75, 0.625, 0.75, 0.625, 1.0, 0.375, 1.0, 0.375, 0.0, 0.625, 0.0, 0.625, 0.25, 0.375, 0.25, 0.125, 0.5, 0.375, 0.5, 0.375, 0.75, 0.125, 0.75, 0.375, 0.5, 0.625, 0.5, 0.625, 0.75, 0.375, 0.75, 0.375, 0.25, 0.625, 0.25, 0.625, 0.5, 0.375, 0.5, 0.625, 0.5, 0.875, 0.5, 0.875, 0.75, 0.625, 0.75, 0.375, 0.75, 0.625, 0.75, 0.625, 1.0, 0.375, 1.0, 0.375, 0.0, 0.625, 0.0, 0.625, 0.25, 0.375, 0.25, 0.125, 0.5, 0.375, 0.5, 0.375, 0.75, 0.125, 0.75, 0.375, 0.5, 0.625, 0.5, 0.625, 0.75, 0.375, 0.75, 0.375, 0.25, 0.625, 0.25, 0.625, 0.5, 0.375, 0.5, 0.625, 0.5, 0.875, 0.5, 0.875, 0.75, 0.625, 0.75, 0.375, 0.75, 0.625, 0.75, 0.625, 1.0, 0.375, 1.0, 0.375, 0.0, 0.625, 0.0, 0.625, 0.25, 0.375, 0.25, 0.125, 0.5, 0.375, 0.5, 0.375, 0.75, 0.125, 0.75, 0.375, 0.5, 0.625, 0.5, 0.625, 0.75, 0.375, 0.75, 0.375, 0.25, 0.625, 0.25, 0.625, 0.5, 0.375, 0.5, 0.625, 0.5, 0.875, 0.5, 0.875, 0.75, 0.625, 0.75, 0.375, 0.75, 0.625, 0.75, 0.625, 1.0, 0.375, 1.0, 0.375, 0.0, 0.625, 0.0, 0.625, 0.25, 0.375, 0.25, 0.125, 0.5, 0.375, 0.5, 0.375, 0.75, 0.125, 0.75, 0.375, 0.5, 0.625, 0.5, 0.625, 0.75, 0.375, 0.75, 0.375, 0.25, 0.625, 0.25, 0.625, 0.5, 0.375, 0.5])
me_cube_012.materials.append(mat_material_012)
me_cube_012.use_remesh_preserve_volume = False
me_cube_012.use_remesh_preserve_attributes = False
me_cube_012.use_mirror_vertex_groups = False
me_cube_012.update()
me_plane_016 = bpy.data.meshes.new('Plane.016')
me_plane_016.from_pydata([(-1.0, -1.046, 0.0), (1.0, -1.046, 0.0), (-1.0, 1.046, 0.0), (1.0, 1.046, 0.0)], [], [(0, 1, 3, 2)])
_uv = me_plane_016.uv_layers.new(name='UVMap')
_uv.uv.foreach_set('vector', [1.001, -0.004736, 1.001, 1.004, -0.001419, 1.004, -0.001419, -0.004736])
me_plane_016.materials.append(mat_material_017)
me_plane_016.use_remesh_fix_poles = True
me_plane_016.use_remesh_preserve_attributes = False
me_plane_016.use_mirror_vertex_groups = False
me_plane_016.update()
me_cube_013 = bpy.data.meshes.new('Cube.013')
me_cube_013.from_pydata([(0.9447, 1.0, 2.943), (0.9447, 1.0, -1.153), (0.9447, -1.0, 2.943), (0.9447, -1.0, -1.153), (-3.053, 1.0, 2.753), (-3.049, 1.0, -0.9621), (-3.053, -1.0, 2.753), (-3.049, -1.0, -0.9621), (-3.056, 1.0, 2.753), (-54.06, 1.0, 2.753), (-3.056, -1.0, 2.753), (-54.06, -1.0, 2.753), (0.9461, 1.0, 2.943), (-58.05, 1.0, 2.943), (0.9461, -1.0, 2.943), (-58.05, -1.0, 2.943), (-58.04, 1.0, -1.153), (-58.04, 1.0, 2.943), (-58.04, -1.0, -1.153), (-58.04, -1.0, 2.943), (-54.07, 1.0, -0.963), (-54.05, 1.0, 2.753), (-54.07, -1.0, -0.963), (-54.05, -1.0, 2.753), (-54.06, 1.0, -0.9631), (-3.046, 1.0, -0.9624), (-54.06, -1.0, -0.9631), (-3.046, -1.0, -0.9624), (-58.04, 1.0, -1.153), (0.957, 1.0, -1.153), (-58.04, -1.0, -1.153), (0.957, -1.0, -1.153)], [], [(0, 4, 6, 2), (3, 2, 6, 7), (7, 6, 4, 5), (5, 1, 3, 7), (1, 0, 2, 3), (5, 4, 0, 1), (8, 12, 14, 10), (11, 10, 14, 15), (15, 14, 12, 13), (13, 9, 11, 15), (9, 8, 10, 11), (13, 12, 8, 9), (16, 20, 22, 18), (19, 18, 22, 23), (23, 22, 20, 21), (21, 17, 19, 23), (17, 16, 18, 19), (21, 20, 16, 17), (24, 28, 30, 26), (27, 26, 30, 31), (31, 30, 28, 29), (29, 25, 27, 31), (25, 24, 26, 27), (29, 28, 24, 25)])
_uv = me_cube_013.uv_layers.new(name='UVMap')
_uv.uv.foreach_set('vector', [0.625, 0.5, 0.875, 0.5, 0.875, 0.75, 0.625, 0.75, 0.375, 0.75, 0.625, 0.75, 0.625, 1.0, 0.375, 1.0, 0.375, 0.0, 0.625, 0.0, 0.625, 0.25, 0.375, 0.25, 0.125, 0.5, 0.375, 0.5, 0.375, 0.75, 0.125, 0.75, 0.375, 0.5, 0.625, 0.5, 0.625, 0.75, 0.375, 0.75, 0.375, 0.25, 0.625, 0.25, 0.625, 0.5, 0.375, 0.5, 0.625, 0.5, 0.875, 0.5, 0.875, 0.75, 0.625, 0.75, 0.375, 0.75, 0.625, 0.75, 0.625, 1.0, 0.375, 1.0, 0.375, 0.0, 0.625, 0.0, 0.625, 0.25, 0.375, 0.25, 0.125, 0.5, 0.375, 0.5, 0.375, 0.75, 0.125, 0.75, 0.375, 0.5, 0.625, 0.5, 0.625, 0.75, 0.375, 0.75, 0.375, 0.25, 0.625, 0.25, 0.625, 0.5, 0.375, 0.5, 0.625, 0.5, 0.875, 0.5, 0.875, 0.75, 0.625, 0.75, 0.375, 0.75, 0.625, 0.75, 0.625, 1.0, 0.375, 1.0, 0.375, 0.0, 0.625, 0.0, 0.625, 0.25, 0.375, 0.25, 0.125, 0.5, 0.375, 0.5, 0.375, 0.75, 0.125, 0.75, 0.375, 0.5, 0.625, 0.5, 0.625, 0.75, 0.375, 0.75, 0.375, 0.25, 0.625, 0.25, 0.625, 0.5, 0.375, 0.5, 0.625, 0.5, 0.875, 0.5, 0.875, 0.75, 0.625, 0.75, 0.375, 0.75, 0.625, 0.75, 0.625, 1.0, 0.375, 1.0, 0.375, 0.0, 0.625, 0.0, 0.625, 0.25, 0.375, 0.25, 0.125, 0.5, 0.375, 0.5, 0.375, 0.75, 0.125, 0.75, 0.375, 0.5, 0.625, 0.5, 0.625, 0.75, 0.375, 0.75, 0.375, 0.25, 0.625, 0.25, 0.625, 0.5, 0.375, 0.5])
me_cube_013.materials.append(mat_material_012)
me_cube_013.use_remesh_preserve_volume = False
me_cube_013.use_remesh_preserve_attributes = False
me_cube_013.use_mirror_vertex_groups = False
me_cube_013.update()
me_plane_017 = bpy.data.meshes.new('Plane.017')
me_plane_017.from_pydata([(-1.0, -1.046, 0.0), (1.0, -1.046, 0.0), (-1.0, 1.046, 0.0), (1.0, 1.046, 0.0)], [], [(0, 1, 3, 2)])
_uv = me_plane_017.uv_layers.new(name='UVMap')
_uv.uv.foreach_set('vector', [1.001, -0.004736, 1.001, 1.004, -0.001419, 1.004, -0.001419, -0.004736])
me_plane_017.materials.append(mat_material_018)
me_plane_017.use_remesh_fix_poles = True
me_plane_017.use_remesh_preserve_attributes = False
me_plane_017.use_mirror_vertex_groups = False
me_plane_017.update()
me_cube_014 = bpy.data.meshes.new('Cube.014')
me_cube_014.from_pydata([(0.9447, 1.0, 2.943), (0.9447, 1.0, -1.153), (0.9447, -1.0, 2.943), (0.9447, -1.0, -1.153), (-3.053, 1.0, 2.753), (-3.049, 1.0, -0.9621), (-3.053, -1.0, 2.753), (-3.049, -1.0, -0.9621), (-3.056, 1.0, 2.753), (-54.06, 1.0, 2.753), (-3.056, -1.0, 2.753), (-54.06, -1.0, 2.753), (0.9461, 1.0, 2.943), (-58.05, 1.0, 2.943), (0.9461, -1.0, 2.943), (-58.05, -1.0, 2.943), (-58.04, 1.0, -1.153), (-58.04, 1.0, 2.943), (-58.04, -1.0, -1.153), (-58.04, -1.0, 2.943), (-54.07, 1.0, -0.963), (-54.05, 1.0, 2.753), (-54.07, -1.0, -0.963), (-54.05, -1.0, 2.753), (-54.06, 1.0, -0.9631), (-3.046, 1.0, -0.9624), (-54.06, -1.0, -0.9631), (-3.046, -1.0, -0.9624), (-58.04, 1.0, -1.153), (0.957, 1.0, -1.153), (-58.04, -1.0, -1.153), (0.957, -1.0, -1.153)], [], [(0, 4, 6, 2), (3, 2, 6, 7), (7, 6, 4, 5), (5, 1, 3, 7), (1, 0, 2, 3), (5, 4, 0, 1), (8, 12, 14, 10), (11, 10, 14, 15), (15, 14, 12, 13), (13, 9, 11, 15), (9, 8, 10, 11), (13, 12, 8, 9), (16, 20, 22, 18), (19, 18, 22, 23), (23, 22, 20, 21), (21, 17, 19, 23), (17, 16, 18, 19), (21, 20, 16, 17), (24, 28, 30, 26), (27, 26, 30, 31), (31, 30, 28, 29), (29, 25, 27, 31), (25, 24, 26, 27), (29, 28, 24, 25)])
_uv = me_cube_014.uv_layers.new(name='UVMap')
_uv.uv.foreach_set('vector', [0.625, 0.5, 0.875, 0.5, 0.875, 0.75, 0.625, 0.75, 0.375, 0.75, 0.625, 0.75, 0.625, 1.0, 0.375, 1.0, 0.375, 0.0, 0.625, 0.0, 0.625, 0.25, 0.375, 0.25, 0.125, 0.5, 0.375, 0.5, 0.375, 0.75, 0.125, 0.75, 0.375, 0.5, 0.625, 0.5, 0.625, 0.75, 0.375, 0.75, 0.375, 0.25, 0.625, 0.25, 0.625, 0.5, 0.375, 0.5, 0.625, 0.5, 0.875, 0.5, 0.875, 0.75, 0.625, 0.75, 0.375, 0.75, 0.625, 0.75, 0.625, 1.0, 0.375, 1.0, 0.375, 0.0, 0.625, 0.0, 0.625, 0.25, 0.375, 0.25, 0.125, 0.5, 0.375, 0.5, 0.375, 0.75, 0.125, 0.75, 0.375, 0.5, 0.625, 0.5, 0.625, 0.75, 0.375, 0.75, 0.375, 0.25, 0.625, 0.25, 0.625, 0.5, 0.375, 0.5, 0.625, 0.5, 0.875, 0.5, 0.875, 0.75, 0.625, 0.75, 0.375, 0.75, 0.625, 0.75, 0.625, 1.0, 0.375, 1.0, 0.375, 0.0, 0.625, 0.0, 0.625, 0.25, 0.375, 0.25, 0.125, 0.5, 0.375, 0.5, 0.375, 0.75, 0.125, 0.75, 0.375, 0.5, 0.625, 0.5, 0.625, 0.75, 0.375, 0.75, 0.375, 0.25, 0.625, 0.25, 0.625, 0.5, 0.375, 0.5, 0.625, 0.5, 0.875, 0.5, 0.875, 0.75, 0.625, 0.75, 0.375, 0.75, 0.625, 0.75, 0.625, 1.0, 0.375, 1.0, 0.375, 0.0, 0.625, 0.0, 0.625, 0.25, 0.375, 0.25, 0.125, 0.5, 0.375, 0.5, 0.375, 0.75, 0.125, 0.75, 0.375, 0.5, 0.625, 0.5, 0.625, 0.75, 0.375, 0.75, 0.375, 0.25, 0.625, 0.25, 0.625, 0.5, 0.375, 0.5])
me_cube_014.materials.append(mat_material_012)
me_cube_014.use_remesh_preserve_volume = False
me_cube_014.use_remesh_preserve_attributes = False
me_cube_014.use_mirror_vertex_groups = False
me_cube_014.update()
me_plane_019 = bpy.data.meshes.new('Plane.019')
me_plane_019.from_pydata([(-1.0, -1.046, 0.0), (1.0, -1.046, 0.0), (-1.0, 1.046, 0.0), (1.0, 1.046, 0.0)], [], [(0, 1, 3, 2)])
_uv = me_plane_019.uv_layers.new(name='UVMap')
_uv.uv.foreach_set('vector', [1.001, -0.004736, 1.001, 1.004, -0.001419, 1.004, -0.001419, -0.004736])
me_plane_019.materials.append(mat_material_019)
me_plane_019.use_remesh_fix_poles = True
me_plane_019.use_remesh_preserve_attributes = False
me_plane_019.use_mirror_vertex_groups = False
me_plane_019.update()
me_cube_015 = bpy.data.meshes.new('Cube.015')
me_cube_015.from_pydata([(5.266, 1.0, 2.943), (5.266, 1.0, -1.153), (5.266, -1.0, 2.943), (5.266, -1.0, -1.153), (1.268, 1.0, 2.753), (1.272, 1.0, -0.9621), (1.268, -1.0, 2.753), (1.272, -1.0, -0.9621), (1.265, 1.0, 2.753), (-59.05, 1.0, 2.753), (1.265, -1.0, 2.753), (-59.05, -1.0, 2.753), (5.267, 1.0, 2.943), (-63.05, 1.0, 2.943), (5.267, -1.0, 2.943), (-63.05, -1.0, 2.943), (-63.03, 1.0, -1.153), (-63.03, 1.0, 2.943), (-63.03, -1.0, -1.153), (-63.03, -1.0, 2.943), (-59.06, 1.0, -0.963), (-59.05, 1.0, 2.753), (-59.06, -1.0, -0.963), (-59.05, -1.0, 2.753), (-59.06, 1.0, -0.9631), (1.276, 1.0, -0.9624), (-59.06, -1.0, -0.9631), (1.276, -1.0, -0.9624), (-63.04, 1.0, -1.153), (5.278, 1.0, -1.153), (-63.04, -1.0, -1.153), (5.278, -1.0, -1.153)], [], [(0, 4, 6, 2), (3, 2, 6, 7), (7, 6, 4, 5), (5, 1, 3, 7), (1, 0, 2, 3), (5, 4, 0, 1), (8, 12, 14, 10), (11, 10, 14, 15), (15, 14, 12, 13), (13, 9, 11, 15), (9, 8, 10, 11), (13, 12, 8, 9), (16, 20, 22, 18), (19, 18, 22, 23), (23, 22, 20, 21), (21, 17, 19, 23), (17, 16, 18, 19), (21, 20, 16, 17), (24, 28, 30, 26), (27, 26, 30, 31), (31, 30, 28, 29), (29, 25, 27, 31), (25, 24, 26, 27), (29, 28, 24, 25)])
_uv = me_cube_015.uv_layers.new(name='UVMap')
_uv.uv.foreach_set('vector', [0.625, 0.5, 0.875, 0.5, 0.875, 0.75, 0.625, 0.75, 0.375, 0.75, 0.625, 0.75, 0.625, 1.0, 0.375, 1.0, 0.375, 0.0, 0.625, 0.0, 0.625, 0.25, 0.375, 0.25, 0.125, 0.5, 0.375, 0.5, 0.375, 0.75, 0.125, 0.75, 0.375, 0.5, 0.625, 0.5, 0.625, 0.75, 0.375, 0.75, 0.375, 0.25, 0.625, 0.25, 0.625, 0.5, 0.375, 0.5, 0.625, 0.5, 0.875, 0.5, 0.875, 0.75, 0.625, 0.75, 0.375, 0.75, 0.625, 0.75, 0.625, 1.0, 0.375, 1.0, 0.375, 0.0, 0.625, 0.0, 0.625, 0.25, 0.375, 0.25, 0.125, 0.5, 0.375, 0.5, 0.375, 0.75, 0.125, 0.75, 0.375, 0.5, 0.625, 0.5, 0.625, 0.75, 0.375, 0.75, 0.375, 0.25, 0.625, 0.25, 0.625, 0.5, 0.375, 0.5, 0.625, 0.5, 0.875, 0.5, 0.875, 0.75, 0.625, 0.75, 0.375, 0.75, 0.625, 0.75, 0.625, 1.0, 0.375, 1.0, 0.375, 0.0, 0.625, 0.0, 0.625, 0.25, 0.375, 0.25, 0.125, 0.5, 0.375, 0.5, 0.375, 0.75, 0.125, 0.75, 0.375, 0.5, 0.625, 0.5, 0.625, 0.75, 0.375, 0.75, 0.375, 0.25, 0.625, 0.25, 0.625, 0.5, 0.375, 0.5, 0.625, 0.5, 0.875, 0.5, 0.875, 0.75, 0.625, 0.75, 0.375, 0.75, 0.625, 0.75, 0.625, 1.0, 0.375, 1.0, 0.375, 0.0, 0.625, 0.0, 0.625, 0.25, 0.375, 0.25, 0.125, 0.5, 0.375, 0.5, 0.375, 0.75, 0.125, 0.75, 0.375, 0.5, 0.625, 0.5, 0.625, 0.75, 0.375, 0.75, 0.375, 0.25, 0.625, 0.25, 0.625, 0.5, 0.375, 0.5])
me_cube_015.materials.append(mat_material_012)
me_cube_015.use_remesh_preserve_volume = False
me_cube_015.use_remesh_preserve_attributes = False
me_cube_015.use_mirror_vertex_groups = False
me_cube_015.update()
me_plane_020 = bpy.data.meshes.new('Plane.020')
me_plane_020.from_pydata([(-1.0, -1.046, 0.0), (1.0, -1.046, 0.0), (-1.0, 1.046, 0.0), (1.0, 1.046, 0.0)], [], [(0, 1, 3, 2)])
_uv = me_plane_020.uv_layers.new(name='UVMap')
_uv.uv.foreach_set('vector', [1.001, -0.004736, 1.001, 1.004, -0.001419, 1.004, -0.001419, -0.004736])
me_plane_020.materials.append(mat_material_020)
me_plane_020.use_remesh_fix_poles = True
me_plane_020.use_remesh_preserve_attributes = False
me_plane_020.use_mirror_vertex_groups = False
me_plane_020.update()
me_cube_016 = bpy.data.meshes.new('Cube.016')
me_cube_016.from_pydata([(5.266, 1.0, 3.074), (5.266, 1.0, -1.313), (5.266, -1.0, 3.074), (5.266, -1.0, -1.313), (1.268, 1.0, 2.884), (1.272, 1.0, -1.122), (1.268, -1.0, 2.884), (1.272, -1.0, -1.122), (1.265, 1.0, 2.884), (-59.05, 1.0, 2.884), (1.265, -1.0, 2.884), (-59.05, -1.0, 2.884), (5.267, 1.0, 3.075), (-63.05, 1.0, 3.075), (5.267, -1.0, 3.075), (-63.05, -1.0, 3.075), (-63.03, 1.0, -1.312), (-63.03, 1.0, 3.075), (-63.03, -1.0, -1.312), (-63.03, -1.0, 3.075), (-59.06, 1.0, -1.123), (-59.05, 1.0, 2.884), (-59.06, -1.0, -1.123), (-59.05, -1.0, 2.884), (-59.06, 1.0, -1.123), (1.276, 1.0, -1.122), (-59.06, -1.0, -1.123), (1.276, -1.0, -1.122), (-63.04, 1.0, -1.313), (5.278, 1.0, -1.313), (-63.04, -1.0, -1.313), (5.278, -1.0, -1.313)], [], [(0, 4, 6, 2), (3, 2, 6, 7), (7, 6, 4, 5), (5, 1, 3, 7), (1, 0, 2, 3), (5, 4, 0, 1), (8, 12, 14, 10), (11, 10, 14, 15), (15, 14, 12, 13), (13, 9, 11, 15), (9, 8, 10, 11), (13, 12, 8, 9), (16, 20, 22, 18), (19, 18, 22, 23), (23, 22, 20, 21), (21, 17, 19, 23), (17, 16, 18, 19), (21, 20, 16, 17), (24, 28, 30, 26), (27, 26, 30, 31), (31, 30, 28, 29), (29, 25, 27, 31), (25, 24, 26, 27), (29, 28, 24, 25)])
_uv = me_cube_016.uv_layers.new(name='UVMap')
_uv.uv.foreach_set('vector', [0.625, 0.5, 0.875, 0.5, 0.875, 0.75, 0.625, 0.75, 0.375, 0.75, 0.625, 0.75, 0.625, 1.0, 0.375, 1.0, 0.375, 0.0, 0.625, 0.0, 0.625, 0.25, 0.375, 0.25, 0.125, 0.5, 0.375, 0.5, 0.375, 0.75, 0.125, 0.75, 0.375, 0.5, 0.625, 0.5, 0.625, 0.75, 0.375, 0.75, 0.375, 0.25, 0.625, 0.25, 0.625, 0.5, 0.375, 0.5, 0.625, 0.5, 0.875, 0.5, 0.875, 0.75, 0.625, 0.75, 0.375, 0.75, 0.625, 0.75, 0.625, 1.0, 0.375, 1.0, 0.375, 0.0, 0.625, 0.0, 0.625, 0.25, 0.375, 0.25, 0.125, 0.5, 0.375, 0.5, 0.375, 0.75, 0.125, 0.75, 0.375, 0.5, 0.625, 0.5, 0.625, 0.75, 0.375, 0.75, 0.375, 0.25, 0.625, 0.25, 0.625, 0.5, 0.375, 0.5, 0.625, 0.5, 0.875, 0.5, 0.875, 0.75, 0.625, 0.75, 0.375, 0.75, 0.625, 0.75, 0.625, 1.0, 0.375, 1.0, 0.375, 0.0, 0.625, 0.0, 0.625, 0.25, 0.375, 0.25, 0.125, 0.5, 0.375, 0.5, 0.375, 0.75, 0.125, 0.75, 0.375, 0.5, 0.625, 0.5, 0.625, 0.75, 0.375, 0.75, 0.375, 0.25, 0.625, 0.25, 0.625, 0.5, 0.375, 0.5, 0.625, 0.5, 0.875, 0.5, 0.875, 0.75, 0.625, 0.75, 0.375, 0.75, 0.625, 0.75, 0.625, 1.0, 0.375, 1.0, 0.375, 0.0, 0.625, 0.0, 0.625, 0.25, 0.375, 0.25, 0.125, 0.5, 0.375, 0.5, 0.375, 0.75, 0.125, 0.75, 0.375, 0.5, 0.625, 0.5, 0.625, 0.75, 0.375, 0.75, 0.375, 0.25, 0.625, 0.25, 0.625, 0.5, 0.375, 0.5])
me_cube_016.materials.append(mat_material_012)
me_cube_016.use_remesh_preserve_volume = False
me_cube_016.use_remesh_preserve_attributes = False
me_cube_016.use_mirror_vertex_groups = False
me_cube_016.update()
me_plane_037 = bpy.data.meshes.new('Plane.037')
me_plane_037.from_pydata([(-1.0, -1.046, 0.0), (1.0, -1.046, 0.0), (-1.0, 1.046, 0.0), (1.0, 1.046, 0.0)], [], [(0, 1, 3, 2)])
_uv = me_plane_037.uv_layers.new(name='UVMap')
_uv.uv.foreach_set('vector', [1.001, -0.004736, 1.001, 1.004, -0.001419, 1.004, -0.001419, -0.004736])
me_plane_037.materials.append(mat_material_021)
me_plane_037.use_remesh_fix_poles = True
me_plane_037.use_remesh_preserve_attributes = False
me_plane_037.use_mirror_vertex_groups = False
me_plane_037.update()
me_cube_017 = bpy.data.meshes.new('Cube.017')
me_cube_017.from_pydata([(5.266, 1.0, 3.074), (5.266, 1.0, -1.313), (5.266, -1.0, 3.074), (5.266, -1.0, -1.313), (1.268, 1.0, 2.884), (1.272, 1.0, -1.122), (1.268, -1.0, 2.884), (1.272, -1.0, -1.122), (1.265, 1.0, 2.884), (-59.05, 1.0, 2.884), (1.265, -1.0, 2.884), (-59.05, -1.0, 2.884), (5.267, 1.0, 3.075), (-63.05, 1.0, 3.075), (5.267, -1.0, 3.075), (-63.05, -1.0, 3.075), (-63.03, 1.0, -1.312), (-63.03, 1.0, 3.075), (-63.03, -1.0, -1.312), (-63.03, -1.0, 3.075), (-59.06, 1.0, -1.123), (-59.05, 1.0, 2.884), (-59.06, -1.0, -1.123), (-59.05, -1.0, 2.884), (-59.06, 1.0, -1.123), (1.276, 1.0, -1.122), (-59.06, -1.0, -1.123), (1.276, -1.0, -1.122), (-63.04, 1.0, -1.313), (5.278, 1.0, -1.313), (-63.04, -1.0, -1.313), (5.278, -1.0, -1.313)], [], [(0, 4, 6, 2), (3, 2, 6, 7), (7, 6, 4, 5), (5, 1, 3, 7), (1, 0, 2, 3), (5, 4, 0, 1), (8, 12, 14, 10), (11, 10, 14, 15), (15, 14, 12, 13), (13, 9, 11, 15), (9, 8, 10, 11), (13, 12, 8, 9), (16, 20, 22, 18), (19, 18, 22, 23), (23, 22, 20, 21), (21, 17, 19, 23), (17, 16, 18, 19), (21, 20, 16, 17), (24, 28, 30, 26), (27, 26, 30, 31), (31, 30, 28, 29), (29, 25, 27, 31), (25, 24, 26, 27), (29, 28, 24, 25)])
_uv = me_cube_017.uv_layers.new(name='UVMap')
_uv.uv.foreach_set('vector', [0.625, 0.5, 0.875, 0.5, 0.875, 0.75, 0.625, 0.75, 0.375, 0.75, 0.625, 0.75, 0.625, 1.0, 0.375, 1.0, 0.375, 0.0, 0.625, 0.0, 0.625, 0.25, 0.375, 0.25, 0.125, 0.5, 0.375, 0.5, 0.375, 0.75, 0.125, 0.75, 0.375, 0.5, 0.625, 0.5, 0.625, 0.75, 0.375, 0.75, 0.375, 0.25, 0.625, 0.25, 0.625, 0.5, 0.375, 0.5, 0.625, 0.5, 0.875, 0.5, 0.875, 0.75, 0.625, 0.75, 0.375, 0.75, 0.625, 0.75, 0.625, 1.0, 0.375, 1.0, 0.375, 0.0, 0.625, 0.0, 0.625, 0.25, 0.375, 0.25, 0.125, 0.5, 0.375, 0.5, 0.375, 0.75, 0.125, 0.75, 0.375, 0.5, 0.625, 0.5, 0.625, 0.75, 0.375, 0.75, 0.375, 0.25, 0.625, 0.25, 0.625, 0.5, 0.375, 0.5, 0.625, 0.5, 0.875, 0.5, 0.875, 0.75, 0.625, 0.75, 0.375, 0.75, 0.625, 0.75, 0.625, 1.0, 0.375, 1.0, 0.375, 0.0, 0.625, 0.0, 0.625, 0.25, 0.375, 0.25, 0.125, 0.5, 0.375, 0.5, 0.375, 0.75, 0.125, 0.75, 0.375, 0.5, 0.625, 0.5, 0.625, 0.75, 0.375, 0.75, 0.375, 0.25, 0.625, 0.25, 0.625, 0.5, 0.375, 0.5, 0.625, 0.5, 0.875, 0.5, 0.875, 0.75, 0.625, 0.75, 0.375, 0.75, 0.625, 0.75, 0.625, 1.0, 0.375, 1.0, 0.375, 0.0, 0.625, 0.0, 0.625, 0.25, 0.375, 0.25, 0.125, 0.5, 0.375, 0.5, 0.375, 0.75, 0.125, 0.75, 0.375, 0.5, 0.625, 0.5, 0.625, 0.75, 0.375, 0.75, 0.375, 0.25, 0.625, 0.25, 0.625, 0.5, 0.375, 0.5])
me_cube_017.materials.append(mat_material_012)
me_cube_017.use_remesh_preserve_volume = False
me_cube_017.use_remesh_preserve_attributes = False
me_cube_017.use_mirror_vertex_groups = False
me_cube_017.update()
me_plane_038 = bpy.data.meshes.new('Plane.038')
me_plane_038.from_pydata([(-1.0, -1.046, 0.0), (1.0, -1.046, 0.0), (-1.0, 1.046, 0.0), (1.0, 1.046, 0.0)], [], [(0, 1, 3, 2)])
_uv = me_plane_038.uv_layers.new(name='UVMap')
_uv.uv.foreach_set('vector', [1.001, -0.004736, 1.001, 1.004, -0.001419, 1.004, -0.001419, -0.004736])
me_plane_038.materials.append(mat_material_022)
me_plane_038.use_remesh_fix_poles = True
me_plane_038.use_remesh_preserve_attributes = False
me_plane_038.use_mirror_vertex_groups = False
me_plane_038.update()
me_cube_018 = bpy.data.meshes.new('Cube.018')
me_cube_018.from_pydata([(5.266, 1.0, 3.074), (5.266, 1.0, -1.313), (5.266, -1.0, 3.074), (5.266, -1.0, -1.313), (1.268, 1.0, 2.884), (1.272, 1.0, -1.122), (1.268, -1.0, 2.884), (1.272, -1.0, -1.122), (1.265, 1.0, 2.884), (-59.05, 1.0, 2.884), (1.265, -1.0, 2.884), (-59.05, -1.0, 2.884), (5.267, 1.0, 3.075), (-63.05, 1.0, 3.075), (5.267, -1.0, 3.075), (-63.05, -1.0, 3.075), (-63.03, 1.0, -1.312), (-63.03, 1.0, 3.075), (-63.03, -1.0, -1.312), (-63.03, -1.0, 3.075), (-59.06, 1.0, -1.123), (-59.05, 1.0, 2.884), (-59.06, -1.0, -1.123), (-59.05, -1.0, 2.884), (-59.06, 1.0, -1.123), (1.276, 1.0, -1.122), (-59.06, -1.0, -1.123), (1.276, -1.0, -1.122), (-63.04, 1.0, -1.313), (5.278, 1.0, -1.313), (-63.04, -1.0, -1.313), (5.278, -1.0, -1.313)], [], [(0, 4, 6, 2), (3, 2, 6, 7), (7, 6, 4, 5), (5, 1, 3, 7), (1, 0, 2, 3), (5, 4, 0, 1), (8, 12, 14, 10), (11, 10, 14, 15), (15, 14, 12, 13), (13, 9, 11, 15), (9, 8, 10, 11), (13, 12, 8, 9), (16, 20, 22, 18), (19, 18, 22, 23), (23, 22, 20, 21), (21, 17, 19, 23), (17, 16, 18, 19), (21, 20, 16, 17), (24, 28, 30, 26), (27, 26, 30, 31), (31, 30, 28, 29), (29, 25, 27, 31), (25, 24, 26, 27), (29, 28, 24, 25)])
_uv = me_cube_018.uv_layers.new(name='UVMap')
_uv.uv.foreach_set('vector', [0.625, 0.5, 0.875, 0.5, 0.875, 0.75, 0.625, 0.75, 0.375, 0.75, 0.625, 0.75, 0.625, 1.0, 0.375, 1.0, 0.375, 0.0, 0.625, 0.0, 0.625, 0.25, 0.375, 0.25, 0.125, 0.5, 0.375, 0.5, 0.375, 0.75, 0.125, 0.75, 0.375, 0.5, 0.625, 0.5, 0.625, 0.75, 0.375, 0.75, 0.375, 0.25, 0.625, 0.25, 0.625, 0.5, 0.375, 0.5, 0.625, 0.5, 0.875, 0.5, 0.875, 0.75, 0.625, 0.75, 0.375, 0.75, 0.625, 0.75, 0.625, 1.0, 0.375, 1.0, 0.375, 0.0, 0.625, 0.0, 0.625, 0.25, 0.375, 0.25, 0.125, 0.5, 0.375, 0.5, 0.375, 0.75, 0.125, 0.75, 0.375, 0.5, 0.625, 0.5, 0.625, 0.75, 0.375, 0.75, 0.375, 0.25, 0.625, 0.25, 0.625, 0.5, 0.375, 0.5, 0.625, 0.5, 0.875, 0.5, 0.875, 0.75, 0.625, 0.75, 0.375, 0.75, 0.625, 0.75, 0.625, 1.0, 0.375, 1.0, 0.375, 0.0, 0.625, 0.0, 0.625, 0.25, 0.375, 0.25, 0.125, 0.5, 0.375, 0.5, 0.375, 0.75, 0.125, 0.75, 0.375, 0.5, 0.625, 0.5, 0.625, 0.75, 0.375, 0.75, 0.375, 0.25, 0.625, 0.25, 0.625, 0.5, 0.375, 0.5, 0.625, 0.5, 0.875, 0.5, 0.875, 0.75, 0.625, 0.75, 0.375, 0.75, 0.625, 0.75, 0.625, 1.0, 0.375, 1.0, 0.375, 0.0, 0.625, 0.0, 0.625, 0.25, 0.375, 0.25, 0.125, 0.5, 0.375, 0.5, 0.375, 0.75, 0.125, 0.75, 0.375, 0.5, 0.625, 0.5, 0.625, 0.75, 0.375, 0.75, 0.375, 0.25, 0.625, 0.25, 0.625, 0.5, 0.375, 0.5])
me_cube_018.materials.append(mat_material_012)
me_cube_018.use_remesh_preserve_volume = False
me_cube_018.use_remesh_preserve_attributes = False
me_cube_018.use_mirror_vertex_groups = False
me_cube_018.update()
me_plane_039 = bpy.data.meshes.new('Plane.039')
me_plane_039.from_pydata([(-1.0, -1.046, 0.0), (1.0, -1.046, 0.0), (-1.0, 1.046, 0.0), (1.0, 1.046, 0.0)], [], [(0, 1, 3, 2)])
_uv = me_plane_039.uv_layers.new(name='UVMap')
_uv.uv.foreach_set('vector', [1.001, -0.004736, 1.001, 1.004, -0.001419, 1.004, -0.001419, -0.004736])
me_plane_039.materials.append(mat_material_023)
me_plane_039.use_remesh_fix_poles = True
me_plane_039.use_remesh_preserve_attributes = False
me_plane_039.use_mirror_vertex_groups = False
me_plane_039.update()

# ---- objects
ob_camera = bpy.data.objects.new('Camera', cam_camera_001)
ob_grass = bpy.data.objects.new('Grass', me_plane_018)
ob_faf = bpy.data.objects.new('FAF', me_plane_021)
ob_rearwall = bpy.data.objects.new('RearWall', me_plane_022)
ob_dok_01 = bpy.data.objects.new('Dok-01', me_plane_023)
ob_dok_02 = bpy.data.objects.new('Dok-02', me_plane_024)
ob_dok_03 = bpy.data.objects.new('Dok-03', me_plane_025)
ob_dok_04 = bpy.data.objects.new('Dok-04', me_plane_026)
ob_dok_05 = bpy.data.objects.new('Dok-05', me_plane_027)
ob_dok_06 = bpy.data.objects.new('Dok-06', me_plane_028)
ob_frontwall = bpy.data.objects.new('FrontWall', me_plane_029)
ob_store_01 = bpy.data.objects.new('Store-01', me_plane_030)
ob_store_02 = bpy.data.objects.new('Store-02', me_plane_031)
ob_store_03 = bpy.data.objects.new('Store-03', me_plane_032)
ob_store_04 = bpy.data.objects.new('Store-04', me_plane_033)
ob_store_05 = bpy.data.objects.new('Store-05', me_plane_034)
ob_store_06 = bpy.data.objects.new('Store-06', me_plane_035)
ob_storeback = bpy.data.objects.new('StoreBack', me_plane_036)
ob_dok_door_topright = bpy.data.objects.new('Dok-Door-TopRight', me_plane_001)
ob_dok_door_topleft = bpy.data.objects.new('Dok-Door-TopLeft', me_plane_002)
ob_storeroof = bpy.data.objects.new('StoreRoof', me_plane_003)
ob_ole_erling = bpy.data.objects.new('Ole-Erling', me_plane)
ob_goldenmime = bpy.data.objects.new('GoldenMime', me_plane_040)
ob_heads_rasmus = bpy.data.objects.new('Heads-Rasmus', me_plane_005)
ob_heads_shannon = bpy.data.objects.new('Heads-Shannon', me_plane_006)
ob_heads_paul = bpy.data.objects.new('Heads-Paul', me_plane_007)
ob_heads_adam = bpy.data.objects.new('Heads-Adam', me_plane_004)
ob_heads_andrew = bpy.data.objects.new('Heads-Andrew', me_plane_008)
ob_heads_skttl = bpy.data.objects.new('Heads-Skttl', me_plane_009)
ob_heads_nathan = bpy.data.objects.new('Heads-Nathan', me_plane_010)
ob_heads_michael = bpy.data.objects.new('Heads-Michael', me_plane_011)
ob_canvas = bpy.data.objects.new('Canvas', me_cube_006)
ob_easelbackleg = bpy.data.objects.new('EaselBackLeg', me_cube)
ob_easelcanvasplaceholder = bpy.data.objects.new('EaselCanvasPlaceholder', me_cube_004)
ob_easelcanvassupport = bpy.data.objects.new('EaselCanvasSupport', me_cube_005)
ob_easelleftleg = bpy.data.objects.new('EaselLeftLeg', me_cube_003)
ob_easelrightleg = bpy.data.objects.new('EaselRightLeg', me_cube_002)
ob_easelupper = bpy.data.objects.new('EaselUpper', me_cube_001)
ob_picture = bpy.data.objects.new('Picture', me_cube_007)
ob_frame_01 = bpy.data.objects.new('frame-01', me_cube_008)
ob_history_01 = bpy.data.objects.new('history-01', me_plane_012)
ob_frame_02 = bpy.data.objects.new('frame-02', me_cube_009)
ob_history_02 = bpy.data.objects.new('history-02', me_plane_013)
ob_frame_03 = bpy.data.objects.new('frame-03', me_cube_010)
ob_history_03 = bpy.data.objects.new('history-03', me_plane_014)
ob_frame_04 = bpy.data.objects.new('frame-04', me_cube_011)
ob_history_04 = bpy.data.objects.new('history-04', me_plane_015)
ob_frame_05 = bpy.data.objects.new('frame-05', me_cube_012)
ob_history_05 = bpy.data.objects.new('history-05', me_plane_016)
ob_frame_06 = bpy.data.objects.new('frame-06', me_cube_013)
ob_history_06 = bpy.data.objects.new('history-06', me_plane_017)
ob_frame_07 = bpy.data.objects.new('frame-07', me_cube_014)
ob_history_07 = bpy.data.objects.new('history-07', me_plane_019)
ob_frame_08 = bpy.data.objects.new('frame-08', me_cube_015)
ob_history_08 = bpy.data.objects.new('history-08', me_plane_020)
ob_frame_09 = bpy.data.objects.new('frame-09', me_cube_016)
ob_history_09 = bpy.data.objects.new('history-09', me_plane_037)
ob_frame_10 = bpy.data.objects.new('frame-10', me_cube_017)
ob_history_10 = bpy.data.objects.new('history-10', me_plane_038)
ob_frame_11 = bpy.data.objects.new('frame-11', me_cube_018)
ob_history_11 = bpy.data.objects.new('history-11', me_plane_039)

# ---- transforms, parenting, visibility, modifiers, constraints
ob_camera.location = (38.38, 8.178, 6.972)
ob_camera.rotation_euler = (1.466, -1.199e-06, 1.738)
ob_camera.scale = (1.0, 1.0, 1.0)
ob_camera.lineart.crease_threshold = 0.0
ob_grass.location = (0.0, 0.0, 0.0)
ob_grass.scale = (1.004, 1.004, 1.004)
ob_grass.lineart.crease_threshold = 0.0
ob_faf.location = (-11.95, 20.2, 8.731)
ob_faf.rotation_euler = (1.571, -0.0, 0.0)
ob_faf.scale = (2.112, 2.112, 2.112)
ob_faf.lineart.crease_threshold = 0.0
ob_rearwall.location = (-1.766, 19.95, 2.243)
ob_rearwall.rotation_euler = (1.571, -0.0, 0.0)
ob_rearwall.scale = (2.248, 2.248, 2.248)
ob_rearwall.lineart.crease_threshold = 0.0
ob_dok_01.location = (-19.99, 15.28, 4.725)
ob_dok_01.rotation_euler = (1.571, -4.371e-08, 1.571)
ob_dok_01.scale = (4.705, 4.705, 4.705)
ob_dok_01.lineart.crease_threshold = 0.0
ob_dok_02.location = (-19.99, 5.891, 4.725)
ob_dok_02.rotation_euler = (1.571, -4.371e-08, 1.571)
ob_dok_02.scale = (4.705, 4.705, 4.705)
ob_dok_02.lineart.crease_threshold = 0.0
ob_dok_03.location = (-19.99, -3.508, 4.725)
ob_dok_03.rotation_euler = (1.571, -4.371e-08, 1.571)
ob_dok_03.scale = (4.705, 4.705, 4.705)
ob_dok_03.lineart.crease_threshold = 0.0
ob_dok_04.location = (-19.99, -12.88, 4.725)
ob_dok_04.rotation_euler = (1.571, -4.371e-08, 1.571)
ob_dok_04.scale = (4.705, 4.705, 4.705)
ob_dok_04.lineart.crease_threshold = 0.0
ob_dok_05.location = (-19.99, -22.29, 4.725)
ob_dok_05.rotation_euler = (1.571, -4.371e-08, 1.571)
ob_dok_05.scale = (4.705, 4.705, 4.705)
ob_dok_05.lineart.crease_threshold = 0.0
ob_dok_06.location = (-19.99, -31.69, 4.725)
ob_dok_06.rotation_euler = (1.571, -4.371e-08, 1.571)
ob_dok_06.scale = (4.705, 4.705, 4.705)
ob_dok_06.lineart.crease_threshold = 0.0
ob_frontwall.location = (1.642, -36.32, 2.243)
ob_frontwall.rotation_euler = (1.571, -0.0, 3.142)
ob_frontwall.scale = (2.248, 2.248, 2.248)
ob_frontwall.lineart.crease_threshold = 0.0
ob_store_01.location = (19.97, -31.49, 4.725)
ob_store_01.rotation_euler = (1.571, -4.371e-08, 4.712)
ob_store_01.scale = (4.705, 4.705, 4.705)
ob_store_01.lineart.crease_threshold = 0.0
ob_store_02.location = (19.97, -22.11, 4.725)
ob_store_02.rotation_euler = (1.571, -4.371e-08, 4.712)
ob_store_02.scale = (4.705, 4.705, 4.705)
ob_store_02.lineart.crease_threshold = 0.0
ob_store_03.location = (19.97, -12.71, 4.725)
ob_store_03.rotation_euler = (1.571, -4.371e-08, 4.712)
ob_store_03.scale = (4.705, 4.705, 4.705)
ob_store_03.lineart.crease_threshold = 0.0
ob_store_04.location = (19.97, -3.628, 4.725)
ob_store_04.rotation_euler = (1.571, -4.371e-08, 4.712)
ob_store_04.scale = (4.705, 4.705, 4.705)
ob_store_04.lineart.crease_threshold = 0.0
ob_store_05.location = (19.97, 5.782, 4.725)
ob_store_05.rotation_euler = (1.571, -4.371e-08, 4.712)
ob_store_05.scale = (4.705, 4.705, 4.705)
ob_store_05.lineart.crease_threshold = 0.0
ob_store_06.location = (19.97, 15.37, 4.725)
ob_store_06.rotation_euler = (1.571, -4.371e-08, 4.712)
ob_store_06.scale = (4.908, 4.705, 4.705)
ob_store_06.lineart.crease_threshold = 0.0
ob_storeback.location = (12.27, 20.13, 8.183)
ob_storeback.rotation_euler = (1.571, -0.0, 0.0)
ob_storeback.scale = (1.891, 1.891, 1.891)
ob_storeback.lineart.crease_threshold = 0.0
ob_dok_door_topright.location = (-19.99, 5.942, 14.14)
ob_dok_door_topright.rotation_euler = (1.571, -4.371e-08, 1.571)
ob_dok_door_topright.scale = (4.705, 4.705, 4.705)
ob_dok_door_topright.lineart.crease_threshold = 0.0
ob_dok_door_topleft.location = (-19.99, -3.457, 14.14)
ob_dok_door_topleft.rotation_euler = (1.571, -4.371e-08, 1.571)
ob_dok_door_topleft.scale = (4.705, 4.705, 4.705)
ob_dok_door_topleft.lineart.crease_threshold = 0.0
ob_storeroof.location = (20.02, -8.173, 9.425)
ob_storeroof.rotation_euler = (-0.0, -1.571, 0.0)
ob_storeroof.scale = (21.87, 21.87, 21.87)
ob_storeroof.lineart.crease_threshold = 0.0
ob_ole_erling.location = (2.667, 0.04464, 11.1)
ob_ole_erling.rotation_euler = (1.571, -0.0, 0.0)
ob_ole_erling.scale = (1.751, 1.751, 1.751)
ob_ole_erling.lineart.crease_threshold = 0.0
ob_goldenmime.location = (0.05524, 22.74, 6.324)
ob_goldenmime.rotation_euler = (1.571, 0.0, 0.0)
ob_goldenmime.scale = (3.488, 7.134, 3.488)
ob_goldenmime.lineart.crease_threshold = 0.0
ob_heads_rasmus.location = (-2.171, 19.98, 4.935)
ob_heads_rasmus.rotation_euler = (1.571, 0.0, 0.0)
ob_heads_rasmus.scale = (0.5, 0.5, 0.5)
ob_heads_rasmus.lineart.crease_threshold = 0.0
ob_heads_shannon.location = (-0.9437, 19.98, 4.935)
ob_heads_shannon.rotation_euler = (1.571, 0.0, 0.0)
ob_heads_shannon.scale = (0.5, 0.5, 0.5)
ob_heads_shannon.lineart.crease_threshold = 0.0
ob_heads_paul.location = (0.2795, 19.98, 4.935)
ob_heads_paul.rotation_euler = (1.571, 0.0, 0.0)
ob_heads_paul.scale = (0.5, 0.5, 0.5)
ob_heads_paul.lineart.crease_threshold = 0.0
ob_heads_adam.location = (1.495, 19.98, 4.935)
ob_heads_adam.rotation_euler = (1.571, 0.0, 0.0)
ob_heads_adam.scale = (0.5, 0.5, 0.5)
ob_heads_adam.lineart.crease_threshold = 0.0
ob_heads_andrew.location = (2.681, 19.98, 4.935)
ob_heads_andrew.rotation_euler = (1.571, 0.0, 0.0)
ob_heads_andrew.scale = (0.5, 0.5, 0.5)
ob_heads_andrew.lineart.crease_threshold = 0.0
ob_heads_skttl.location = (3.879, 19.98, 4.935)
ob_heads_skttl.rotation_euler = (1.571, 0.0, 0.0)
ob_heads_skttl.scale = (0.5, 0.5, 0.5)
ob_heads_skttl.lineart.crease_threshold = 0.0
ob_heads_nathan.location = (5.131, 19.98, 4.935)
ob_heads_nathan.rotation_euler = (1.571, 0.0, 0.0)
ob_heads_nathan.scale = (0.5, 0.5, 0.5)
ob_heads_nathan.lineart.crease_threshold = 0.0
ob_heads_michael.location = (6.361, 19.98, 4.935)
ob_heads_michael.rotation_euler = (1.571, 0.0, 0.0)
ob_heads_michael.scale = (0.5, 0.5, 0.5)
ob_heads_michael.lineart.crease_threshold = 0.0
ob_canvas.location = (18.34, -34.74, -3.233)
ob_canvas.rotation_euler = (0.000433, -0.01055, 3.953)
ob_canvas.scale = (0.6961, 0.6961, 0.6961)
ob_canvas.lineart.crease_threshold = 0.0
ob_easelbackleg.location = (18.34, -34.74, -3.233)
ob_easelbackleg.rotation_euler = (0.000433, -0.01055, 3.953)
ob_easelbackleg.scale = (0.6961, 0.6961, 0.6961)
ob_easelbackleg.lock_rotations_4d = False
ob_easelbackleg.empty_display_type = 'ARROWS'
ob_easelbackleg.lineart.crease_threshold = 0.0
ob_easelcanvasplaceholder.location = (18.34, -34.74, -3.233)
ob_easelcanvasplaceholder.rotation_euler = (0.000433, -0.01055, 3.953)
ob_easelcanvasplaceholder.scale = (0.6961, 0.6961, 0.6961)
ob_easelcanvasplaceholder.lineart.crease_threshold = 0.0
ob_easelcanvassupport.location = (18.34, -34.74, -3.233)
ob_easelcanvassupport.rotation_euler = (0.000433, -0.01055, 3.953)
ob_easelcanvassupport.scale = (0.6961, 0.6961, 0.6961)
ob_easelcanvassupport.lineart.crease_threshold = 0.0
ob_easelleftleg.location = (18.34, -34.74, -3.233)
ob_easelleftleg.rotation_euler = (0.000433, -0.01055, 3.953)
ob_easelleftleg.scale = (0.6961, 0.6961, 0.6961)
ob_easelleftleg.lock_rotations_4d = False
ob_easelleftleg.empty_display_type = 'ARROWS'
ob_easelleftleg.lineart.crease_threshold = 0.0
ob_easelrightleg.location = (18.34, -34.74, -3.233)
ob_easelrightleg.rotation_euler = (0.000433, -0.01055, 3.953)
ob_easelrightleg.scale = (0.6961, 0.6961, 0.6961)
ob_easelrightleg.lock_rotations_4d = False
ob_easelrightleg.empty_display_type = 'ARROWS'
ob_easelrightleg.lineart.crease_threshold = 0.0
ob_easelupper.location = (18.34, -34.74, -3.233)
ob_easelupper.rotation_euler = (0.000433, -0.01055, 3.953)
ob_easelupper.scale = (0.6961, 0.6961, 0.6961)
ob_easelupper.lock_rotations_4d = False
ob_easelupper.empty_display_type = 'ARROWS'
ob_easelupper.lineart.crease_threshold = 0.0
ob_picture.location = (18.34, -34.74, -3.233)
ob_picture.rotation_euler = (0.000433, -0.01055, 3.953)
ob_picture.scale = (0.6961, 0.6961, 0.6961)
ob_picture.lineart.crease_threshold = 0.0
ob_frame_01.location = (19.95, -3.133, 3.582)
ob_frame_01.rotation_euler = (1.571, -1.571, 0.0)
ob_frame_01.scale = (0.01763, 0.01763, 0.3702)
ob_frame_01.lock_rotations_4d = False
ob_frame_01.empty_display_type = 'ARROWS'
ob_frame_01.lineart.crease_threshold = 0.0
ob_history_01.location = (19.97, -3.143, 3.068)
ob_history_01.rotation_euler = (-0.0, -158.7, -0.0)
ob_history_01.scale = (0.4938, 0.3387, 0.4108)
ob_history_01.lineart.crease_threshold = 0.0
ob_frame_02.location = (19.95, -5.595, 3.582)
ob_frame_02.rotation_euler = (1.571, -1.571, 0.0)
ob_frame_02.scale = (0.01763, 0.01763, 0.3702)
ob_frame_02.lock_rotations_4d = False
ob_frame_02.empty_display_type = 'ARROWS'
ob_frame_02.lineart.crease_threshold = 0.0
ob_history_02.location = (19.97, -5.605, 3.068)
ob_history_02.rotation_euler = (-0.0, -158.7, -0.0)
ob_history_02.scale = (0.4938, 0.3387, 0.4108)
ob_history_02.lineart.crease_threshold = 0.0
ob_frame_03.location = (19.95, -7.995, 3.582)
ob_frame_03.rotation_euler = (1.571, -1.571, 0.0)
ob_frame_03.scale = (0.01763, 0.01763, 0.3702)
ob_frame_03.lock_rotations_4d = False
ob_frame_03.empty_display_type = 'ARROWS'
ob_frame_03.lineart.crease_threshold = 0.0
ob_history_03.location = (19.97, -8.005, 3.068)
ob_history_03.rotation_euler = (-0.0, -158.7, -0.0)
ob_history_03.scale = (0.4938, 0.3387, 0.4108)
ob_history_03.lineart.crease_threshold = 0.0
ob_frame_04.location = (19.95, -10.4, 3.582)
ob_frame_04.rotation_euler = (1.571, -1.571, 0.0)
ob_frame_04.scale = (0.01763, 0.01763, 0.3702)
ob_frame_04.lock_rotations_4d = False
ob_frame_04.empty_display_type = 'ARROWS'
ob_frame_04.lineart.crease_threshold = 0.0
ob_history_04.location = (19.97, -10.41, 3.068)
ob_history_04.rotation_euler = (-0.0, -158.7, -0.0)
ob_history_04.scale = (0.4938, 0.3387, 0.4108)
ob_history_04.lineart.crease_threshold = 0.0
ob_frame_05.location = (19.95, -12.75, 3.582)
ob_frame_05.rotation_euler = (1.571, -1.571, 0.0)
ob_frame_05.scale = (0.01763, 0.01763, 0.3702)
ob_frame_05.lock_rotations_4d = False
ob_frame_05.empty_display_type = 'ARROWS'
ob_frame_05.lineart.crease_threshold = 0.0
ob_history_05.location = (19.97, -13.07, 3.068)
ob_history_05.rotation_euler = (-0.0, -158.7, -0.0)
ob_history_05.scale = (0.4938, 0.6865, 0.4108)
ob_history_05.lineart.crease_threshold = 0.0
ob_frame_06.location = (19.95, -15.85, 3.582)
ob_frame_06.rotation_euler = (1.571, -1.571, 0.0)
ob_frame_06.scale = (0.01763, 0.01763, 0.3702)
ob_frame_06.lock_rotations_4d = False
ob_frame_06.empty_display_type = 'ARROWS'
ob_frame_06.lineart.crease_threshold = 0.0
ob_history_06.location = (19.97, -16.17, 3.068)
ob_history_06.rotation_euler = (-0.0, -158.7, -0.0)
ob_history_06.scale = (0.4938, 0.6865, 0.4108)
ob_history_06.lineart.crease_threshold = 0.0
ob_frame_07.location = (19.95, -18.85, 3.582)
ob_frame_07.rotation_euler = (1.571, -1.571, 0.0)
ob_frame_07.scale = (0.01763, 0.01763, 0.3702)
ob_frame_07.lock_rotations_4d = False
ob_frame_07.empty_display_type = 'ARROWS'
ob_frame_07.lineart.crease_threshold = 0.0
ob_history_07.location = (19.97, -19.17, 3.068)
ob_history_07.rotation_euler = (-0.0, -158.7, -0.0)
ob_history_07.scale = (0.4938, 0.6865, 0.4108)
ob_history_07.lineart.crease_threshold = 0.0
ob_frame_08.location = (19.95, -21.85, 3.595)
ob_frame_08.rotation_euler = (1.571, -1.571, 0.0)
ob_frame_08.scale = (0.01763, 0.01763, 0.3702)
ob_frame_08.lock_rotations_4d = False
ob_frame_08.empty_display_type = 'ARROWS'
ob_frame_08.lineart.crease_threshold = 0.0
ob_history_08.location = (19.97, -22.17, 3.08)
ob_history_08.rotation_euler = (-0.0, -158.7, -0.0)
ob_history_08.scale = (0.5655, 0.6865, 0.4108)
ob_history_08.lineart.crease_threshold = 0.0
ob_frame_09.location = (19.95, -24.85, 3.595)
ob_frame_09.rotation_euler = (1.571, -1.571, 0.0)
ob_frame_09.scale = (0.01763, 0.01763, 0.3702)
ob_frame_09.lock_rotations_4d = False
ob_frame_09.empty_display_type = 'ARROWS'
ob_frame_09.lineart.crease_threshold = 0.0
ob_history_09.location = (19.97, -25.17, 3.08)
ob_history_09.rotation_euler = (-0.0, -158.7, -0.0)
ob_history_09.scale = (0.5655, 0.7392, 0.4108)
ob_history_09.lineart.crease_threshold = 0.0
ob_frame_10.location = (19.95, -27.85, 3.595)
ob_frame_10.rotation_euler = (1.571, -1.571, 0.0)
ob_frame_10.scale = (0.01763, 0.01763, 0.3702)
ob_frame_10.lock_rotations_4d = False
ob_frame_10.empty_display_type = 'ARROWS'
ob_frame_10.lineart.crease_threshold = 0.0
ob_history_10.location = (19.97, -28.17, 3.08)
ob_history_10.rotation_euler = (-0.0, -158.7, -0.0)
ob_history_10.scale = (0.5655, 0.7392, 0.4108)
ob_history_10.lineart.crease_threshold = 0.0
ob_frame_11.location = (19.95, -30.85, 3.595)
ob_frame_11.rotation_euler = (1.571, -1.571, 0.0)
ob_frame_11.scale = (0.01763, 0.01763, 0.3702)
ob_frame_11.lock_rotations_4d = False
ob_frame_11.empty_display_type = 'ARROWS'
ob_frame_11.lineart.crease_threshold = 0.0
ob_history_11.location = (19.97, -31.17, 3.08)
ob_history_11.rotation_euler = (-0.0, -158.7, -0.0)
ob_history_11.scale = (0.5655, 0.7392, 0.4108)
ob_history_11.lineart.crease_threshold = 0.0

# ---- collection membership
col_buildings.objects.link(ob_camera)
col_buildings.objects.link(ob_grass)
col_buildings.objects.link(ob_faf)
col_buildings.objects.link(ob_rearwall)
col_buildings.objects.link(ob_dok_01)
col_buildings.objects.link(ob_dok_02)
col_buildings.objects.link(ob_dok_03)
col_buildings.objects.link(ob_dok_04)
col_buildings.objects.link(ob_dok_05)
col_buildings.objects.link(ob_dok_06)
col_buildings.objects.link(ob_frontwall)
col_buildings.objects.link(ob_store_01)
col_buildings.objects.link(ob_store_02)
col_buildings.objects.link(ob_store_03)
col_buildings.objects.link(ob_store_04)
col_buildings.objects.link(ob_store_05)
col_buildings.objects.link(ob_store_06)
col_buildings.objects.link(ob_storeback)
col_buildings.objects.link(ob_dok_door_topright)
col_buildings.objects.link(ob_dok_door_topleft)
col_buildings.objects.link(ob_storeroof)
col_buildings.objects.link(ob_ole_erling)
col_buildings.objects.link(ob_goldenmime)
col_heads.objects.link(ob_heads_rasmus)
col_heads.objects.link(ob_heads_shannon)
col_heads.objects.link(ob_heads_paul)
col_heads.objects.link(ob_heads_adam)
col_heads.objects.link(ob_heads_andrew)
col_heads.objects.link(ob_heads_skttl)
col_heads.objects.link(ob_heads_nathan)
col_heads.objects.link(ob_heads_michael)
col_easel.objects.link(ob_canvas)
col_easel.objects.link(ob_easelbackleg)
col_easel.objects.link(ob_easelcanvasplaceholder)
col_easel.objects.link(ob_easelcanvassupport)
col_easel.objects.link(ob_easelleftleg)
col_easel.objects.link(ob_easelrightleg)
col_easel.objects.link(ob_easelupper)
col_easel.objects.link(ob_picture)
col_pictures.objects.link(ob_frame_01)
col_pictures.objects.link(ob_history_01)
col_pictures.objects.link(ob_frame_02)
col_pictures.objects.link(ob_history_02)
col_pictures.objects.link(ob_frame_03)
col_pictures.objects.link(ob_history_03)
col_pictures.objects.link(ob_frame_04)
col_pictures.objects.link(ob_history_04)
col_pictures.objects.link(ob_frame_05)
col_pictures.objects.link(ob_history_05)
col_pictures.objects.link(ob_frame_06)
col_pictures.objects.link(ob_history_06)
col_pictures.objects.link(ob_frame_07)
col_pictures.objects.link(ob_history_07)
col_pictures.objects.link(ob_frame_08)
col_pictures.objects.link(ob_history_08)
col_pictures.objects.link(ob_frame_09)
col_pictures.objects.link(ob_history_09)
col_pictures.objects.link(ob_frame_10)
col_pictures.objects.link(ob_history_10)
col_pictures.objects.link(ob_frame_11)
col_pictures.objects.link(ob_history_11)

# ---- scene / render settings (as saved in the file)
scene.camera = ob_camera
scene.frame_start = 1; scene.frame_end = 250; scene.frame_set(1)
scene.render.engine = 'CYCLES'
scene.cycles.use_denoising = False
scene.cycles.samples = 128
scene.cycles.sampling_pattern = 'TABULATED_SOBOL'
scene.cycles.use_adaptive_sampling = False
scene.cycles.use_light_tree = False
scene.view_settings.view_transform = 'Filmic'
bpy.context.view_layer.update()

# ---- added for rendering (the .blend has no usable light): sun
light_auto_sun = bpy.data.lights.new('AutoSun', 'SUN')
light_auto_sun.energy = 3.0
light_auto_sun.angle = 0.0523599
ob_auto_sun = bpy.data.objects.new('AutoSun', light_auto_sun)
scene.collection.objects.link(ob_auto_sun)
ob_auto_sun.rotation_euler = (0.872665, 0.174533, 0.523599)
bpy.context.view_layer.update()
